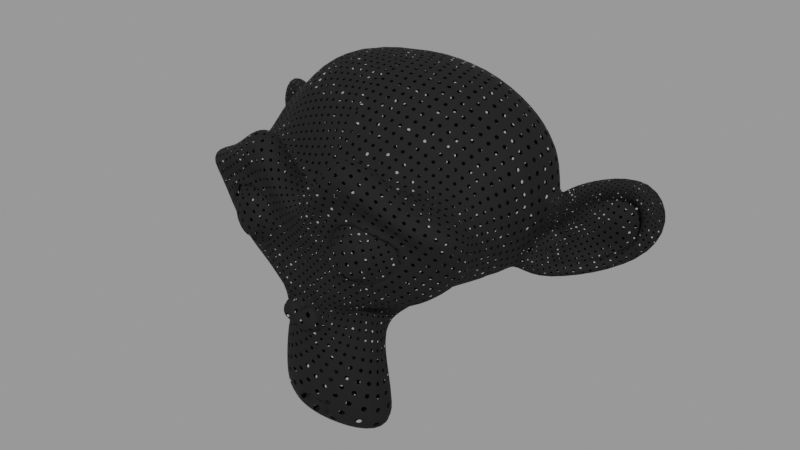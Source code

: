 # Source: generic_perforated_01.blend  (saved by Blender 3.3.6; exported with 4.5.12 LTS)
import bpy
from mathutils import Matrix  # noqa: F401  (used for matrix-valued properties, if any)

bpy.ops.wm.read_factory_settings(use_empty=True)
scene = bpy.context.scene
scene.name = 'Scene'

# ---- collections
col_collection = bpy.data.collections.new('Collection'); scene.collection.children.link(col_collection)

# ---- materials (node trees are filled in below, after node groups)
mat_generic_perforated_01 = bpy.data.materials.new('generic_perforated_01')
mat_generic_perforated_01.use_raytrace_refraction = True
mat_generic_perforated_01.use_screen_refraction = True
mat_generic_perforated_01.thickness_mode = 'SLAB'

# ---- node groups
ng_coord_detect_080 = bpy.data.node_groups.new('COORD DETECT.080', 'ShaderNodeTree')
_s = ng_coord_detect_080.interface.new_socket(name='Vector', in_out='OUTPUT', socket_type='NodeSocketVector')
_s = ng_coord_detect_080.interface.new_socket(name='IF THEN USE', in_out='INPUT', socket_type='NodeSocketVector')
_s.min_value = -1e+04
_s.max_value = 1e+04
_s = ng_coord_detect_080.interface.new_socket(name='USING', in_out='INPUT', socket_type='NodeSocketVector')
_N = ng_coord_detect_080.nodes; _L = ng_coord_detect_080.links
n0 = _N.new('ShaderNodeMath'); n0.name = 'Math.003'; n0.location = (-30, 114)
n0.operation = 'GREATER_THAN'
n0.inputs[1].default_value = 0.0
n1 = _N.new('NodeReroute'); n1.name = 'Reroute.002'; n1.location = (-268, -117)
n1.width = 16
n1.socket_idname = 'NodeSocketVector'
n2 = _N.new('ShaderNodeVectorMath'); n2.name = 'Vector Math'; n2.location = (-200, 112)
n2.operation = 'LENGTH'
n3 = _N.new('ShaderNodeMix'); n3.name = 'Mix.002'; n3.location = (265, 37)
n3.data_type = 'RGBA'
n4 = _N.new('NodeGroupInput'); n4.name = 'Group Input'; n4.location = (-468, -2)
n5 = _N.new('NodeGroupOutput'); n5.name = 'Group Output'; n5.location = (455, -2)
_L.new(n4.outputs[0], n1.inputs[0])
_L.new(n4.outputs[1], n3.inputs[6])
_L.new(n3.outputs[2], n5.inputs[0])
_L.new(n1.outputs[0], n2.inputs[0])
_L.new(n2.outputs[1], n0.inputs[0])
_L.new(n0.outputs[0], n3.inputs[0])
_L.new(n1.outputs[0], n3.inputs[7])
n5.is_active_output = True
ng_normal_bake = bpy.data.node_groups.new('normal_bake', 'ShaderNodeTree')
_s = ng_normal_bake.interface.new_socket(name='Vector', in_out='OUTPUT', socket_type='NodeSocketVector')
_s = ng_normal_bake.interface.new_socket(name='Color', in_out='INPUT', socket_type='NodeSocketVector')
_s.hide_value = True
_N = ng_normal_bake.nodes; _L = ng_normal_bake.links
n0 = _N.new('ShaderNodeVectorMath'); n0.name = 'Vector Math.001'; n0.location = (-4, -55)
n0.operation = 'DOT_PRODUCT'
n1 = _N.new('ShaderNodeVectorMath'); n1.name = 'Vector Math.005'; n1.location = (-264, -55)
n1.operation = 'CROSS_PRODUCT'
n2 = _N.new('ShaderNodeVectorMath'); n2.name = 'Vector Math.002'; n2.location = (-1, -219)
n2.operation = 'DOT_PRODUCT'
n3 = _N.new('NodeReroute'); n3.name = 'Reroute'; n3.location = (-85, 62)
n3.width = 16
n3.socket_idname = 'NodeSocketVector'
n4 = _N.new('ShaderNodeVectorMath'); n4.name = 'Vector Math'; n4.location = (2, 98)
n4.operation = 'DOT_PRODUCT'
n5 = _N.new('ShaderNodeCombineXYZ'); n5.name = 'Combine XYZ'; n5.location = (198, 2)
n6 = _N.new('ShaderNodeNewGeometry'); n6.name = 'Geometry'; n6.location = (-577, -273)
n7 = _N.new('ShaderNodeTangent'); n7.name = 'Tangent'; n7.location = (-579, 25)
n7.width = 232
n7.direction_type = 'UV_MAP'
n8 = _N.new('NodeGroupOutput'); n8.name = 'Group Output'; n8.location = (757, 49)
n9 = _N.new('NodeGroupInput'); n9.name = 'Group Input'; n9.location = (-552, 105)
n10 = _N.new('ShaderNodeVectorMath'); n10.name = 'Vector Math.004'; n10.location = (398, -39)
n10.hide = True
n10.inputs[1].default_value = (0.5, 0.5, 0.5)
n11 = _N.new('ShaderNodeVectorMath'); n11.name = 'Vector Math.003'; n11.location = (398, -4)
n11.hide = True
n11.operation = 'SCALE'
n11.inputs[3].default_value = 0.5
_L.new(n4.outputs[1], n5.inputs[0])
_L.new(n0.outputs[1], n5.inputs[1])
_L.new(n2.outputs[1], n5.inputs[2])
_L.new(n3.outputs[0], n4.inputs[0])
_L.new(n3.outputs[0], n0.inputs[0])
_L.new(n3.outputs[0], n2.inputs[0])
_L.new(n7.outputs[0], n1.inputs[0])
_L.new(n6.outputs[1], n1.inputs[1])
_L.new(n7.outputs[0], n4.inputs[1])
_L.new(n1.outputs[0], n0.inputs[1])
_L.new(n6.outputs[1], n2.inputs[1])
_L.new(n9.outputs[0], n3.inputs[0])
_L.new(n5.outputs[0], n11.inputs[0])
_L.new(n10.outputs[0], n8.inputs[0])
_L.new(n11.outputs[0], n10.inputs[0])
n8.is_active_output = True
ng_perforated_01 = bpy.data.node_groups.new('perforated_01', 'ShaderNodeTree')
_s = ng_perforated_01.interface.new_socket(name='Shader', in_out='OUTPUT', socket_type='NodeSocketShader')
_s = ng_perforated_01.interface.new_socket(name='Color Bake', in_out='OUTPUT', socket_type='NodeSocketColor')
_s = ng_perforated_01.interface.new_socket(name='Metallic Bake', in_out='OUTPUT', socket_type='NodeSocketFloat')
_s.subtype = 'FACTOR'
_s.min_value = 0.0
_s.max_value = 1.0
_s = ng_perforated_01.interface.new_socket(name='Roughness Bake', in_out='OUTPUT', socket_type='NodeSocketFloat')
_s.subtype = 'FACTOR'
_s.default_value = 0.85
_s.min_value = 0.0
_s.max_value = 1.0
_s = ng_perforated_01.interface.new_socket(name='Alpha Bake', in_out='OUTPUT', socket_type='NodeSocketFloat')
_s = ng_perforated_01.interface.new_socket(name='Normal Bake', in_out='OUTPUT', socket_type='NodeSocketVector')
_s = ng_perforated_01.interface.new_socket(name='Replace Coords.', in_out='INPUT', socket_type='NodeSocketVector')
_s.min_value = -1e+04
_s.max_value = 1e+04
_s.hide_value = True
_s = ng_perforated_01.interface.new_socket(name='Scale', in_out='INPUT', socket_type='NodeSocketFloat')
_s.default_value = 1.0
_s.min_value = -1e+04
_s.max_value = 1e+04
_s = ng_perforated_01.interface.new_socket(name='Base Color', in_out='INPUT', socket_type='NodeSocketColor')
_s = ng_perforated_01.interface.new_socket(name='Metallic', in_out='INPUT', socket_type='NodeSocketFloat')
_s.subtype = 'FACTOR'
_s.min_value = 0.0
_s.max_value = 1.0
_s = ng_perforated_01.interface.new_socket(name='Roughness', in_out='INPUT', socket_type='NodeSocketFloat')
_s.subtype = 'FACTOR'
_s.default_value = 0.85
_s.min_value = 0.0
_s.max_value = 1.0
_s = ng_perforated_01.interface.new_socket(name='Rotation', in_out='INPUT', socket_type='NodeSocketFloat')
_s.default_value = 0.5
_s.min_value = 0.0
_s.max_value = 360.0
_s = ng_perforated_01.interface.new_socket(name='Shape', in_out='INPUT', socket_type='NodeSocketFloat')
_s.default_value = 0.97
_s.min_value = 0.0
_s.max_value = 5.0
_s = ng_perforated_01.interface.new_socket(name='Profile', in_out='INPUT', socket_type='NodeSocketFloat')
_s.subtype = 'FACTOR'
_s.default_value = 0.5
_s.min_value = 0.0
_s.max_value = 1.0
_s = ng_perforated_01.interface.new_socket(name='Transparent', in_out='INPUT', socket_type='NodeSocketFloat')
_s.min_value = 0.0
_s.max_value = 1.0
_s = ng_perforated_01.interface.new_socket(name='Bump', in_out='INPUT', socket_type='NodeSocketFloat')
_s.default_value = 1.0
_s.min_value = -1e+04
_s.max_value = 1e+04
_N = ng_perforated_01.nodes; _L = ng_perforated_01.links
n0 = _N.new('ShaderNodeCombineXYZ'); n0.name = 'Combine XYZ'; n0.location = (-1813, -253)
n1 = _N.new('NodeReroute'); n1.name = 'Reroute.001'; n1.location = (-1511, -437)
n1.width = 16
n1.socket_idname = 'NodeSocketVector'
n2 = _N.new('ShaderNodeMath'); n2.name = 'Math.008'; n2.location = (-2026, -207)
n2.operation = 'RADIANS'
n2.inputs[1].default_value = 45.0
n3 = _N.new('ShaderNodeMath'); n3.name = 'Math.005'; n3.location = (-618, -332)
n3.operation = 'MULTIPLY'
n3.inputs[1].default_value = 20.0
n4 = _N.new('ShaderNodeSeparateXYZ'); n4.name = 'Separate XYZ'; n4.location = (-902, -245)
n5 = _N.new('ShaderNodeMath'); n5.name = 'Math'; n5.location = (-216, -129)
n5.operation = 'COSINE'
n6 = _N.new('ShaderNodeMath'); n6.name = 'Math.001'; n6.location = (-442, -102)
n6.operation = 'MULTIPLY'
n6.inputs[1].default_value = 6.283
n7 = _N.new('ShaderNodeMath'); n7.name = 'Math.004'; n7.location = (-433, -356)
n7.operation = 'MULTIPLY'
n7.inputs[1].default_value = 6.283
n8 = _N.new('ShaderNodeMath'); n8.name = 'Math.010'; n8.location = (254, -206)
n8.operation = 'POWER'
n9 = _N.new('ShaderNodeMath'); n9.name = 'Math.009'; n9.location = (16, -198)
n9.operation = 'SMOOTH_MAX'
n10 = _N.new('ShaderNodeMapRange'); n10.name = 'Map Range'; n10.location = (433, -193)
n10.interpolation_type = 'SMOOTHSTEP'
n11 = _N.new('NodeGroupInput'); n11.name = 'Group Input'; n11.location = (-2752, -280)
n12 = _N.new('ShaderNodeMath'); n12.name = 'Math.003'; n12.location = (-252, -299)
n12.operation = 'COSINE'
n13 = _N.new('ShaderNodeVectorRotate'); n13.name = 'Vector Rotate'; n13.location = (-1446, -296)
n13.rotation_type = 'EULER_XYZ'
n13.inputs[3].default_value = 0.7261
n14 = _N.new('ShaderNodeTexCoord'); n14.name = 'Texture Coordinate'; n14.location = (-2490, -458)
n15 = _N.new('ShaderNodeVectorMath'); n15.name = 'Vector Math'; n15.location = (-1965, -400)
n15.operation = 'SCALE'
n16 = _N.new('ShaderNodeMath'); n16.name = 'Math.002'; n16.location = (-616, -98)
n16.operation = 'MULTIPLY'
n16.inputs[1].default_value = 20.0
n17 = _N.new('ShaderNodeMix'); n17.name = 'Mix'; n17.location = (1364, 178)
n17.hide = True
n17.data_type = 'RGBA'
n17.inputs[6].default_value = (0.0, 0.0, 0.0, 1.0)
n17.inputs[7].default_value = (0.3, 0.3, 0.3, 1.0)
n18 = _N.new('NodeGroupInput'); n18.name = 'Group Input.001'; n18.location = (-254, -447)
n19 = _N.new('ShaderNodeMath'); n19.name = 'Math.006'; n19.location = (644, -327)
n19.operation = 'MULTIPLY'
n19.inputs[1].default_value = 0.005
n20 = _N.new('ShaderNodeGroup'); n20.name = 'Group'; n20.location = (-2261, -274)
n20.node_tree = ng_coord_detect_080
n21 = _N.new('NodeReroute'); n21.name = 'Reroute'; n21.location = (-2141, -466)
n21.width = 16
n21.socket_idname = 'NodeSocketFloat'
n22 = _N.new('ShaderNodeMath'); n22.name = 'Math.014'; n22.location = (-244, -716)
n22.operation = 'DIVIDE'
n22.inputs[0].default_value = 1.0
n23 = _N.new('ShaderNodeMath'); n23.name = 'Math.007'; n23.location = (870, -391)
n23.operation = 'MULTIPLY'
n24 = _N.new('ShaderNodeBsdfPrincipled'); n24.name = 'Principled BSDF'; n24.location = (1778, 315)
n24.distribution = 'GGX'
n24.subsurface_method = 'RANDOM_WALK_SKIN'
n24.inputs[3].default_value = 1.45
n24.inputs[27].default_value = (0.0, 0.0, 0.0, 1.0)
n24.inputs[28].default_value = 1.0
n25 = _N.new('NodeGroupOutput'); n25.name = 'Group Output'; n25.location = (2102, 227)
n26 = _N.new('NodeGroupInput'); n26.name = 'Group Input.002'; n26.location = (1327, 108)
n27 = _N.new('ShaderNodeBump'); n27.name = 'Bump'; n27.location = (1487, -290)
n27.inputs[1].default_value = 1.0
n27.inputs[2].default_value = 1.0
n28 = _N.new('ShaderNodeGroup'); n28.name = 'Group.001'; n28.location = (1521, -77)
n28.node_tree = ng_normal_bake
n29 = _N.new('ShaderNodeMath'); n29.name = 'Math.015'; n29.location = (1153, -346)
n29.operation = 'MULTIPLY'
n30 = _N.new('ShaderNodeMix'); n30.name = 'Mix.001'; n30.location = (1073, 510)
n30.data_type = 'RGBA'
n30.inputs[6].default_value = (1.0, 1.0, 1.0, 1.0)
n31 = _N.new('ShaderNodeMath'); n31.name = 'Math.013'; n31.location = (752, 236)
n31.operation = 'ROUND'
n31.inputs[1].default_value = 0.0
n32 = _N.new('ShaderNodeMath'); n32.name = 'Math.011'; n32.location = (758, 286)
n32.hide = True
n32.operation = 'CEIL'
n32.inputs[1].default_value = 0.0
n32.inputs[2].default_value = 0.0
_L.new(n11.outputs[5], n2.inputs[0])
_L.new(n24.outputs[0], n25.inputs[0])
_L.new(n13.outputs[0], n4.inputs[0])
_L.new(n6.outputs[0], n5.inputs[0])
_L.new(n16.outputs[0], n6.inputs[0])
_L.new(n4.outputs[1], n16.inputs[0])
_L.new(n1.outputs[0], n13.inputs[0])
_L.new(n7.outputs[0], n12.inputs[0])
_L.new(n3.outputs[0], n7.inputs[0])
_L.new(n29.outputs[0], n27.inputs[3])
_L.new(n27.outputs[0], n24.inputs[5])
_L.new(n19.outputs[0], n23.inputs[0])
_L.new(n0.outputs[0], n13.inputs[4])
_L.new(n2.outputs[0], n0.inputs[2])
_L.new(n4.outputs[0], n3.inputs[0])
_L.new(n5.outputs[0], n9.inputs[0])
_L.new(n12.outputs[0], n9.inputs[1])
_L.new(n9.outputs[0], n8.inputs[0])
_L.new(n8.outputs[0], n10.inputs[0])
_L.new(n32.outputs[0], n17.inputs[0])
_L.new(n17.outputs[2], n24.inputs[13])
_L.new(n10.outputs[0], n19.inputs[0])
_L.new(n14.outputs[2], n20.inputs[1])
_L.new(n15.outputs[0], n1.inputs[0])
_L.new(n10.outputs[0], n32.inputs[0])
_L.new(n20.outputs[0], n15.inputs[0])
_L.new(n18.outputs[6], n9.inputs[2])
_L.new(n18.outputs[7], n8.inputs[1])
_L.new(n18.outputs[8], n31.inputs[0])
_L.new(n11.outputs[0], n20.inputs[0])
_L.new(n21.outputs[0], n15.inputs[3])
_L.new(n26.outputs[2], n24.inputs[0])
_L.new(n26.outputs[4], n24.inputs[2])
_L.new(n26.outputs[3], n24.inputs[1])
_L.new(n11.outputs[1], n21.inputs[0])
_L.new(n21.outputs[0], n22.inputs[1])
_L.new(n22.outputs[0], n23.inputs[1])
_L.new(n23.outputs[0], n29.inputs[0])
_L.new(n18.outputs[9], n29.inputs[1])
_L.new(n30.outputs[2], n24.inputs[4])
_L.new(n26.outputs[2], n25.inputs[1])
_L.new(n26.outputs[3], n25.inputs[2])
_L.new(n26.outputs[4], n25.inputs[3])
_L.new(n30.outputs[2], n25.inputs[4])
_L.new(n27.outputs[0], n28.inputs[0])
_L.new(n28.outputs[0], n25.inputs[5])
_L.new(n31.outputs[0], n30.inputs[0])
_L.new(n32.outputs[0], n30.inputs[7])
n25.is_active_output = True

# ---- material node trees
mat_generic_perforated_01.use_nodes = True; mat_generic_perforated_01.node_tree.nodes.clear()
_N = mat_generic_perforated_01.node_tree.nodes; _L = mat_generic_perforated_01.node_tree.links
n0 = _N.new('ShaderNodeOutputMaterial'); n0.name = 'Material Output'; n0.location = (2837, 230)
n1 = _N.new('ShaderNodeGroup'); n1.name = 'Group.001'; n1.location = (2546, 267)
n1.width = 199
n1.node_tree = ng_perforated_01
n1.inputs[0].default_value = (0.0, 0.0, 0.0)
n1.inputs[1].default_value = 5.0
n1.inputs[2].default_value = (0.007383, 0.007383, 0.007383, 1.0)
n1.inputs[3].default_value = 0.0
n1.inputs[4].default_value = 0.9003
n1.inputs[5].default_value = 45.0
n1.inputs[6].default_value = 4.07
n1.inputs[7].default_value = 0.3212
n1.inputs[8].default_value = 1.0
n1.inputs[9].default_value = 1.0
n2 = _N.new('ShaderNodeValue'); n2.name = 'Value'; n2.location = (2837, 70)
n2.outputs[0].default_value = 0.0
_L.new(n1.outputs[0], n0.inputs[0])
_L.new(n2.outputs[0], n0.inputs[3])
n0.is_active_output = True

# ---- meshes
me_suzanne = bpy.data.meshes.new('Suzanne')
me_suzanne.from_pydata([(0.4375, -0.7656, 0.1641), (-0.4375, -0.7656, 0.1641), (0.5, -0.6875, 0.09375), (-0.5, -0.6875, 0.09375), (0.5469, -0.5781, 0.05469), (-0.5469, -0.5781, 0.05469), (0.3516, -0.6172, -0.02344), (-0.3516, -0.6172, -0.02344), (0.3516, -0.7188, 0.03125), (-0.3516, -0.7188, 0.03125), (0.3516, -0.7812, 0.1328), (-0.3516, -0.7812, 0.1328), (0.2734, -0.7969, 0.1641), (-0.2734, -0.7969, 0.1641), (0.2031, -0.7422, 0.09375), (-0.2031, -0.7422, 0.09375), (0.1562, -0.6484, 0.05469), (-0.1562, -0.6484, 0.05469), (0.07812, -0.6562, 0.2422), (-0.07812, -0.6562, 0.2422), (0.1406, -0.7422, 0.2422), (-0.1406, -0.7422, 0.2422), (0.2422, -0.7969, 0.2422), (-0.2422, -0.7969, 0.2422), (0.2734, -0.7969, 0.3281), (-0.2734, -0.7969, 0.3281), (0.2031, -0.7422, 0.3906), (-0.2031, -0.7422, 0.3906), (0.1562, -0.6484, 0.4375), (-0.1562, -0.6484, 0.4375), (0.3516, -0.6172, 0.5156), (-0.3516, -0.6172, 0.5156), (0.3516, -0.7188, 0.4531), (-0.3516, -0.7188, 0.4531), (0.3516, -0.7812, 0.3594), (-0.3516, -0.7812, 0.3594), (0.4375, -0.7656, 0.3281), (-0.4375, -0.7656, 0.3281), (0.5, -0.6875, 0.3906), (-0.5, -0.6875, 0.3906), (0.5469, -0.5781, 0.4375), (-0.5469, -0.5781, 0.4375), (0.625, -0.5625, 0.2422), (-0.625, -0.5625, 0.2422), (0.5625, -0.6719, 0.2422), (-0.5625, -0.6719, 0.2422), (0.4688, -0.7578, 0.2422), (-0.4688, -0.7578, 0.2422), (0.4766, -0.7734, 0.2422), (-0.4766, -0.7734, 0.2422), (0.4453, -0.7812, 0.3359), (-0.4453, -0.7812, 0.3359), (0.3516, -0.8047, 0.375), (-0.3516, -0.8047, 0.375), (0.2656, -0.8203, 0.3359), (-0.2656, -0.8203, 0.3359), (0.2266, -0.8203, 0.2422), (-0.2266, -0.8203, 0.2422), (0.2656, -0.8203, 0.1562), (-0.2656, -0.8203, 0.1562), (0.3516, -0.8281, 0.2422), (-0.3516, -0.8281, 0.2422), (0.3516, -0.8047, 0.1172), (-0.3516, -0.8047, 0.1172), (0.4453, -0.7812, 0.1562), (-0.4453, -0.7812, 0.1562), (0.0, -0.7422, 0.4297), (0.0, -0.8203, 0.3516), (0.0, -0.7344, -0.6797), (0.0, -0.7812, -0.3203), (0.0, -0.7969, -0.1875), (0.0, -0.7188, -0.7734), (0.0, -0.6016, 0.4062), (0.0, -0.5703, 0.5703), (0.0, 0.5469, 0.8984), (0.0, 0.8516, 0.5625), (0.0, 0.8281, 0.07031), (0.0, 0.3516, -0.3828), (0.2031, -0.5625, -0.1875), (-0.2031, -0.5625, -0.1875), (0.3125, -0.5703, -0.4375), (-0.3125, -0.5703, -0.4375), (0.3516, -0.5703, -0.6953), (-0.3516, -0.5703, -0.6953), (0.3672, -0.5312, -0.8906), (-0.3672, -0.5312, -0.8906), (0.3281, -0.5234, -0.9453), (-0.3281, -0.5234, -0.9453), (0.1797, -0.5547, -0.9688), (-0.1797, -0.5547, -0.9688), (0.0, -0.5781, -0.9844), (0.4375, -0.5312, -0.1406), (-0.4375, -0.5312, -0.1406), (0.6328, -0.5391, -0.03906), (-0.6328, -0.5391, -0.03906), (0.8281, -0.4453, 0.1484), (-0.8281, -0.4453, 0.1484), (0.8594, -0.5938, 0.4297), (-0.8594, -0.5938, 0.4297), (0.7109, -0.625, 0.4844), (-0.7109, -0.625, 0.4844), (0.4922, -0.6875, 0.6016), (-0.4922, -0.6875, 0.6016), (0.3203, -0.7344, 0.7578), (-0.3203, -0.7344, 0.7578), (0.1562, -0.7578, 0.7188), (-0.1562, -0.7578, 0.7188), (0.0625, -0.75, 0.4922), (-0.0625, -0.75, 0.4922), (0.1641, -0.7734, 0.4141), (-0.1641, -0.7734, 0.4141), (0.125, -0.7656, 0.3047), (-0.125, -0.7656, 0.3047), (0.2031, -0.7422, 0.09375), (-0.2031, -0.7422, 0.09375), (0.375, -0.7031, 0.01562), (-0.375, -0.7031, 0.01562), (0.4922, -0.6719, 0.0625), (-0.4922, -0.6719, 0.0625), (0.625, -0.6484, 0.1875), (-0.625, -0.6484, 0.1875), (0.6406, -0.6484, 0.2969), (-0.6406, -0.6484, 0.2969), (0.6016, -0.6641, 0.375), (-0.6016, -0.6641, 0.375), (0.4297, -0.7188, 0.4375), (-0.4297, -0.7188, 0.4375), (0.25, -0.7578, 0.4688), (-0.25, -0.7578, 0.4688), (0.0, -0.7344, -0.7656), (0.1094, -0.7344, -0.7188), (-0.1094, -0.7344, -0.7188), (0.1172, -0.7109, -0.8359), (-0.1172, -0.7109, -0.8359), (0.0625, -0.6953, -0.8828), (-0.0625, -0.6953, -0.8828), (0.0, -0.6875, -0.8906), (0.0, -0.75, -0.1953), (0.0, -0.7422, -0.1406), (0.1016, -0.7422, -0.1484), (-0.1016, -0.7422, -0.1484), (0.125, -0.75, -0.2266), (-0.125, -0.75, -0.2266), (0.08594, -0.7422, -0.2891), (-0.08594, -0.7422, -0.2891), (0.3984, -0.6719, -0.04688), (-0.3984, -0.6719, -0.04688), (0.6172, -0.625, 0.05469), (-0.6172, -0.625, 0.05469), (0.7266, -0.6016, 0.2031), (-0.7266, -0.6016, 0.2031), (0.7422, -0.6562, 0.375), (-0.7422, -0.6562, 0.375), (0.6875, -0.7266, 0.4141), (-0.6875, -0.7266, 0.4141), (0.4375, -0.7969, 0.5469), (-0.4375, -0.7969, 0.5469), (0.3125, -0.8359, 0.6406), (-0.3125, -0.8359, 0.6406), (0.2031, -0.8516, 0.6172), (-0.2031, -0.8516, 0.6172), (0.1016, -0.8438, 0.4297), (-0.1016, -0.8438, 0.4297), (0.125, -0.8125, -0.1016), (-0.125, -0.8125, -0.1016), (0.2109, -0.7109, -0.4453), (-0.2109, -0.7109, -0.4453), (0.25, -0.6875, -0.7031), (-0.25, -0.6875, -0.7031), (0.2656, -0.6641, -0.8203), (-0.2656, -0.6641, -0.8203), (0.2344, -0.6328, -0.9141), (-0.2344, -0.6328, -0.9141), (0.1641, -0.6328, -0.9297), (-0.1641, -0.6328, -0.9297), (0.0, -0.6406, -0.9453), (0.0, -0.7266, 0.04688), (0.0, -0.7656, 0.2109), (0.3281, -0.7422, 0.4766), (-0.3281, -0.7422, 0.4766), (0.1641, -0.75, 0.1406), (-0.1641, -0.75, 0.1406), (0.1328, -0.7578, 0.2109), (-0.1328, -0.7578, 0.2109), (0.1172, -0.7344, -0.6875), (-0.1172, -0.7344, -0.6875), (0.07812, -0.75, -0.4453), (-0.07812, -0.75, -0.4453), (0.0, -0.75, -0.4453), (0.0, -0.7422, -0.3281), (0.09375, -0.7812, -0.2734), (-0.09375, -0.7812, -0.2734), (0.1328, -0.7969, -0.2266), (-0.1328, -0.7969, -0.2266), (0.1094, -0.7812, -0.1328), (-0.1094, -0.7812, -0.1328), (0.03906, -0.7812, -0.125), (-0.03906, -0.7812, -0.125), (0.0, -0.8281, -0.2031), (0.04688, -0.8125, -0.1484), (-0.04688, -0.8125, -0.1484), (0.09375, -0.8125, -0.1562), (-0.09375, -0.8125, -0.1562), (0.1094, -0.8281, -0.2266), (-0.1094, -0.8281, -0.2266), (0.07812, -0.8047, -0.25), (-0.07812, -0.8047, -0.25), (0.0, -0.8047, -0.2891), (0.2578, -0.5547, -0.3125), (-0.2578, -0.5547, -0.3125), (0.1641, -0.7109, -0.2422), (-0.1641, -0.7109, -0.2422), (0.1797, -0.7109, -0.3125), (-0.1797, -0.7109, -0.3125), (0.2344, -0.5547, -0.25), (-0.2344, -0.5547, -0.25), (0.0, -0.6875, -0.875), (0.04688, -0.6875, -0.8672), (-0.04688, -0.6875, -0.8672), (0.09375, -0.7109, -0.8203), (-0.09375, -0.7109, -0.8203), (0.09375, -0.7266, -0.7422), (-0.09375, -0.7266, -0.7422), (0.0, -0.6562, -0.7812), (0.09375, -0.6641, -0.75), (-0.09375, -0.6641, -0.75), (0.09375, -0.6406, -0.8125), (-0.09375, -0.6406, -0.8125), (0.04688, -0.6328, -0.8516), (-0.04688, -0.6328, -0.8516), (0.0, -0.6328, -0.8594), (0.1719, -0.7812, 0.2188), (-0.1719, -0.7812, 0.2188), (0.1875, -0.7734, 0.1562), (-0.1875, -0.7734, 0.1562), (0.3359, -0.7578, 0.4297), (-0.3359, -0.7578, 0.4297), (0.2734, -0.7734, 0.4219), (-0.2734, -0.7734, 0.4219), (0.4219, -0.7734, 0.3984), (-0.4219, -0.7734, 0.3984), (0.5625, -0.6953, 0.3516), (-0.5625, -0.6953, 0.3516), (0.5859, -0.6875, 0.2891), (-0.5859, -0.6875, 0.2891), (0.5781, -0.6797, 0.1953), (-0.5781, -0.6797, 0.1953), (0.4766, -0.7188, 0.1016), (-0.4766, -0.7188, 0.1016), (0.375, -0.7422, 0.0625), (-0.375, -0.7422, 0.0625), (0.2266, -0.7812, 0.1094), (-0.2266, -0.7812, 0.1094), (0.1797, -0.7812, 0.2969), (-0.1797, -0.7812, 0.2969), (0.2109, -0.7812, 0.375), (-0.2109, -0.7812, 0.375), (0.2344, -0.7578, 0.3594), (-0.2344, -0.7578, 0.3594), (0.1953, -0.7578, 0.2969), (-0.1953, -0.7578, 0.2969), (0.2422, -0.7578, 0.125), (-0.2422, -0.7578, 0.125), (0.375, -0.7266, 0.08594), (-0.375, -0.7266, 0.08594), (0.4609, -0.7031, 0.1172), (-0.4609, -0.7031, 0.1172), (0.5469, -0.6719, 0.2109), (-0.5469, -0.6719, 0.2109), (0.5547, -0.6719, 0.2812), (-0.5547, -0.6719, 0.2812), (0.5312, -0.6797, 0.3359), (-0.5312, -0.6797, 0.3359), (0.4141, -0.75, 0.3906), (-0.4141, -0.75, 0.3906), (0.2812, -0.7656, 0.3984), (-0.2812, -0.7656, 0.3984), (0.3359, -0.75, 0.4062), (-0.3359, -0.75, 0.4062), (0.2031, -0.75, 0.1719), (-0.2031, -0.75, 0.1719), (0.1953, -0.75, 0.2266), (-0.1953, -0.75, 0.2266), (0.1094, -0.6094, 0.4609), (-0.1094, -0.6094, 0.4609), (0.1953, -0.6172, 0.6641), (-0.1953, -0.6172, 0.6641), (0.3359, -0.5938, 0.6875), (-0.3359, -0.5938, 0.6875), (0.4844, -0.5547, 0.5547), (-0.4844, -0.5547, 0.5547), (0.6797, -0.4922, 0.4531), (-0.6797, -0.4922, 0.4531), (0.7969, -0.4609, 0.4062), (-0.7969, -0.4609, 0.4062), (0.7734, -0.375, 0.1641), (-0.7734, -0.375, 0.1641), (0.6016, -0.4141, 0.0), (-0.6016, -0.4141, 0.0), (0.4375, -0.4688, -0.09375), (-0.4375, -0.4688, -0.09375), (0.0, -0.2891, 0.8984), (0.0, 0.07812, 0.9844), (0.0, 0.6719, -0.1953), (0.0, -0.1875, -0.4609), (0.0, -0.4609, -0.9766), (0.0, -0.3438, -0.8047), (0.0, -0.3203, -0.5703), (0.0, -0.2812, -0.4844), (0.8516, -0.05469, 0.2344), (-0.8516, -0.05469, 0.2344), (0.8594, 0.04688, 0.3203), (-0.8594, 0.04688, 0.3203), (0.7734, 0.4375, 0.2656), (-0.7734, 0.4375, 0.2656), (0.4609, 0.7031, 0.4375), (-0.4609, 0.7031, 0.4375), (0.7344, -0.07031, -0.04688), (-0.7344, -0.07031, -0.04688), (0.5938, 0.1641, -0.125), (-0.5938, 0.1641, -0.125), (0.6406, 0.4297, -0.007812), (-0.6406, 0.4297, -0.007812), (0.3359, 0.6641, 0.05469), (-0.3359, 0.6641, 0.05469), (0.2344, -0.4062, -0.3516), (-0.2344, -0.4062, -0.3516), (0.1797, -0.2578, -0.4141), (-0.1797, -0.2578, -0.4141), (0.2891, -0.3828, -0.7109), (-0.2891, -0.3828, -0.7109), (0.25, -0.3906, -0.5), (-0.25, -0.3906, -0.5), (0.3281, -0.3984, -0.9141), (-0.3281, -0.3984, -0.9141), (0.1406, -0.3672, -0.7578), (-0.1406, -0.3672, -0.7578), (0.125, -0.3594, -0.5391), (-0.125, -0.3594, -0.5391), (0.1641, -0.4375, -0.9453), (-0.1641, -0.4375, -0.9453), (0.2188, -0.4297, -0.2812), (-0.2188, -0.4297, -0.2812), (0.2109, -0.4688, -0.2266), (-0.2109, -0.4688, -0.2266), (0.2031, -0.5, -0.1719), (-0.2031, -0.5, -0.1719), (0.2109, -0.1641, -0.3906), (-0.2109, -0.1641, -0.3906), (0.2969, 0.2656, -0.3125), (-0.2969, 0.2656, -0.3125), (0.3438, 0.5391, -0.1484), (-0.3438, 0.5391, -0.1484), (0.4531, 0.3828, 0.8672), (-0.4531, 0.3828, 0.8672), (0.4531, 0.07031, 0.9297), (-0.4531, 0.07031, 0.9297), (0.4531, -0.2344, 0.8516), (-0.4531, -0.2344, 0.8516), (0.4609, -0.4297, 0.5234), (-0.4609, -0.4297, 0.5234), (0.7266, -0.3359, 0.4062), (-0.7266, -0.3359, 0.4062), (0.6328, -0.2812, 0.4531), (-0.6328, -0.2812, 0.4531), (0.6406, -0.05469, 0.7031), (-0.6406, -0.05469, 0.7031), (0.7969, -0.125, 0.5625), (-0.7969, -0.125, 0.5625), (0.7969, 0.1172, 0.6172), (-0.7969, 0.1172, 0.6172), (0.6406, 0.1953, 0.75), (-0.6406, 0.1953, 0.75), (0.6406, 0.4453, 0.6797), (-0.6406, 0.4453, 0.6797), (0.7969, 0.3594, 0.5391), (-0.7969, 0.3594, 0.5391), (0.6172, 0.5859, 0.3281), (-0.6172, 0.5859, 0.3281), (0.4844, 0.5469, 0.02344), (-0.4844, 0.5469, 0.02344), (0.8203, 0.2031, 0.3281), (-0.8203, 0.2031, 0.3281), (0.4062, -0.1484, -0.1719), (-0.4062, -0.1484, -0.1719), (0.4297, 0.2109, -0.1953), (-0.4297, 0.2109, -0.1953), (0.8906, 0.2344, 0.4062), (-0.8906, 0.2344, 0.4062), (0.7734, 0.125, -0.1406), (-0.7734, 0.125, -0.1406), (1.039, 0.3281, -0.1016), (-1.039, 0.3281, -0.1016), (1.281, 0.4297, 0.05469), (-1.281, 0.4297, 0.05469), (1.352, 0.4219, 0.3203), (-1.352, 0.4219, 0.3203), (1.234, 0.4219, 0.5078), (-1.234, 0.4219, 0.5078), (1.023, 0.3125, 0.4766), (-1.023, 0.3125, 0.4766), (1.016, 0.2891, 0.4141), (-1.016, 0.2891, 0.4141), (1.188, 0.3906, 0.4375), (-1.188, 0.3906, 0.4375), (1.266, 0.4062, 0.2891), (-1.266, 0.4062, 0.2891), (1.211, 0.4062, 0.07812), (-1.211, 0.4062, 0.07812), (1.031, 0.3047, -0.03906), (-1.031, 0.3047, -0.03906), (0.8281, 0.1328, -0.07031), (-0.8281, 0.1328, -0.07031), (0.9219, 0.2188, 0.3594), (-0.9219, 0.2188, 0.3594), (0.9453, 0.2891, 0.3047), (-0.9453, 0.2891, 0.3047), (0.8828, 0.2109, -0.02344), (-0.8828, 0.2109, -0.02344), (1.039, 0.3672, 0.0), (-1.039, 0.3672, 0.0), (1.188, 0.4453, 0.09375), (-1.188, 0.4453, 0.09375), (1.234, 0.4453, 0.25), (-1.234, 0.4453, 0.25), (1.172, 0.4375, 0.3594), (-1.172, 0.4375, 0.3594), (1.023, 0.3594, 0.3438), (-1.023, 0.3594, 0.3438), (0.8438, 0.2109, 0.2891), (-0.8438, 0.2109, 0.2891), (0.8359, 0.2734, 0.1719), (-0.8359, 0.2734, 0.1719), (0.7578, 0.2734, 0.09375), (-0.7578, 0.2734, 0.09375), (0.8203, 0.2734, 0.08594), (-0.8203, 0.2734, 0.08594), (0.8438, 0.2734, 0.01562), (-0.8438, 0.2734, 0.01562), (0.8125, 0.2734, -0.01562), (-0.8125, 0.2734, -0.01562), (0.7266, 0.07031, 0.0), (-0.7266, 0.07031, 0.0), (0.7188, 0.1719, -0.02344), (-0.7188, 0.1719, -0.02344), (0.7188, 0.1875, 0.03906), (-0.7188, 0.1875, 0.03906), (0.7969, 0.2109, 0.2031), (-0.7969, 0.2109, 0.2031), (0.8906, 0.2656, 0.2422), (-0.8906, 0.2656, 0.2422), (0.8906, 0.3203, 0.2344), (-0.8906, 0.3203, 0.2344), (0.8125, 0.3203, -0.01562), (-0.8125, 0.3203, -0.01562), (0.8516, 0.3203, 0.01562), (-0.8516, 0.3203, 0.01562), (0.8281, 0.3203, 0.07812), (-0.8281, 0.3203, 0.07812), (0.7656, 0.3203, 0.09375), (-0.7656, 0.3203, 0.09375), (0.8438, 0.3203, 0.1719), (-0.8438, 0.3203, 0.1719), (1.039, 0.4141, 0.3281), (-1.039, 0.4141, 0.3281), (1.188, 0.4844, 0.3438), (-1.188, 0.4844, 0.3438), (1.258, 0.4922, 0.2422), (-1.258, 0.4922, 0.2422), (1.211, 0.4844, 0.08594), (-1.211, 0.4844, 0.08594), (1.047, 0.4219, 0.0), (-1.047, 0.4219, 0.0), (0.8828, 0.2656, -0.01562), (-0.8828, 0.2656, -0.01562), (0.9531, 0.3438, 0.2891), (-0.9531, 0.3438, 0.2891), (0.8906, 0.3281, 0.1094), (-0.8906, 0.3281, 0.1094), (0.9375, 0.3359, 0.0625), (-0.9375, 0.3359, 0.0625), (1.0, 0.3672, 0.125), (-1.0, 0.3672, 0.125), (0.9609, 0.3516, 0.1719), (-0.9609, 0.3516, 0.1719), (1.016, 0.375, 0.2344), (-1.016, 0.375, 0.2344), (1.055, 0.3828, 0.1875), (-1.055, 0.3828, 0.1875), (1.109, 0.3906, 0.2109), (-1.109, 0.3906, 0.2109), (1.086, 0.3906, 0.2734), (-1.086, 0.3906, 0.2734), (1.023, 0.4844, 0.4375), (-1.023, 0.4844, 0.4375), (1.25, 0.5469, 0.4688), (-1.25, 0.5469, 0.4688), (1.367, 0.5, 0.2969), (-1.367, 0.5, 0.2969), (1.312, 0.5312, 0.05469), (-1.312, 0.5312, 0.05469), (1.039, 0.4922, -0.08594), (-1.039, 0.4922, -0.08594), (0.7891, 0.3281, -0.125), (-0.7891, 0.3281, -0.125), (0.8594, 0.3828, 0.3828), (-0.8594, 0.3828, 0.3828)], [], [(46, 0, 2, 44), (3, 1, 47, 45), (44, 2, 4, 42), (5, 3, 45, 43), (2, 8, 6, 4), (7, 9, 3, 5), (0, 10, 8, 2), (9, 11, 1, 3), (10, 12, 14, 8), (15, 13, 11, 9), (8, 14, 16, 6), (17, 15, 9, 7), (14, 20, 18, 16), (19, 21, 15, 17), (12, 22, 20, 14), (21, 23, 13, 15), (22, 24, 26, 20), (27, 25, 23, 21), (20, 26, 28, 18), (29, 27, 21, 19), (26, 32, 30, 28), (31, 33, 27, 29), (24, 34, 32, 26), (33, 35, 25, 27), (34, 36, 38, 32), (39, 37, 35, 33), (32, 38, 40, 30), (41, 39, 33, 31), (38, 44, 42, 40), (43, 45, 39, 41), (36, 46, 44, 38), (45, 47, 37, 39), (46, 36, 50, 48), (51, 37, 47, 49), (36, 34, 52, 50), (53, 35, 37, 51), (34, 24, 54, 52), (55, 25, 35, 53), (24, 22, 56, 54), (57, 23, 25, 55), (22, 12, 58, 56), (59, 13, 23, 57), (12, 10, 62, 58), (63, 11, 13, 59), (10, 0, 64, 62), (65, 1, 11, 63), (0, 46, 48, 64), (49, 47, 1, 65), (60, 64, 48), (49, 65, 61), (62, 64, 60), (61, 65, 63), (60, 58, 62), (63, 59, 61), (60, 56, 58), (59, 57, 61), (60, 54, 56), (57, 55, 61), (60, 52, 54), (55, 53, 61), (60, 50, 52), (53, 51, 61), (60, 48, 50), (51, 49, 61), (88, 173, 175, 90), (175, 174, 89, 90), (86, 171, 173, 88), (174, 172, 87, 89), (84, 169, 171, 86), (172, 170, 85, 87), (82, 167, 169, 84), (170, 168, 83, 85), (80, 165, 167, 82), (168, 166, 81, 83), (78, 91, 145, 163), (146, 92, 79, 164), (91, 93, 147, 145), (148, 94, 92, 146), (93, 95, 149, 147), (150, 96, 94, 148), (95, 97, 151, 149), (152, 98, 96, 150), (97, 99, 153, 151), (154, 100, 98, 152), (99, 101, 155, 153), (156, 102, 100, 154), (101, 103, 157, 155), (158, 104, 102, 156), (103, 105, 159, 157), (160, 106, 104, 158), (105, 107, 161, 159), (162, 108, 106, 160), (107, 66, 67, 161), (67, 66, 108, 162), (109, 127, 159, 161), (160, 128, 110, 162), (127, 178, 157, 159), (158, 179, 128, 160), (125, 155, 157, 178), (158, 156, 126, 179), (123, 153, 155, 125), (156, 154, 124, 126), (121, 151, 153, 123), (154, 152, 122, 124), (119, 149, 151, 121), (152, 150, 120, 122), (117, 147, 149, 119), (150, 148, 118, 120), (115, 145, 147, 117), (148, 146, 116, 118), (113, 163, 145, 115), (146, 164, 114, 116), (113, 180, 176, 163), (176, 181, 114, 164), (109, 161, 67, 111), (67, 162, 110, 112), (111, 67, 177, 182), (177, 67, 112, 183), (176, 180, 182, 177), (183, 181, 176, 177), (134, 136, 175, 173), (175, 136, 135, 174), (132, 134, 173, 171), (174, 135, 133, 172), (130, 132, 171, 169), (172, 133, 131, 170), (165, 186, 184, 167), (185, 187, 166, 168), (130, 169, 167, 184), (168, 170, 131, 185), (143, 189, 188, 186), (188, 189, 144, 187), (184, 186, 188, 68), (188, 187, 185, 68), (129, 130, 184, 68), (185, 131, 129, 68), (141, 192, 190, 143), (191, 193, 142, 144), (139, 194, 192, 141), (193, 195, 140, 142), (138, 196, 194, 139), (195, 197, 138, 140), (137, 70, 196, 138), (197, 70, 137, 138), (189, 143, 190, 69), (191, 144, 189, 69), (69, 190, 205, 207), (206, 191, 69, 207), (70, 198, 199, 196), (200, 198, 70, 197), (196, 199, 201, 194), (202, 200, 197, 195), (194, 201, 203, 192), (204, 202, 195, 193), (192, 203, 205, 190), (206, 204, 193, 191), (198, 203, 201, 199), (202, 204, 198, 200), (198, 207, 205, 203), (206, 207, 198, 204), (138, 139, 163, 176), (164, 140, 138, 176), (139, 141, 210, 163), (211, 142, 140, 164), (141, 143, 212, 210), (213, 144, 142, 211), (143, 186, 165, 212), (166, 187, 144, 213), (80, 208, 212, 165), (213, 209, 81, 166), (208, 214, 210, 212), (211, 215, 209, 213), (78, 163, 210, 214), (211, 164, 79, 215), (130, 129, 71, 221), (71, 129, 131, 222), (132, 130, 221, 219), (222, 131, 133, 220), (134, 132, 219, 217), (220, 133, 135, 218), (136, 134, 217, 216), (218, 135, 136, 216), (216, 217, 228, 230), (229, 218, 216, 230), (217, 219, 226, 228), (227, 220, 218, 229), (219, 221, 224, 226), (225, 222, 220, 227), (221, 71, 223, 224), (223, 71, 222, 225), (223, 230, 228, 224), (229, 230, 223, 225), (224, 228, 226), (227, 229, 225), (182, 180, 233, 231), (234, 181, 183, 232), (111, 182, 231, 253), (232, 183, 112, 254), (109, 111, 253, 255), (254, 112, 110, 256), (180, 113, 251, 233), (252, 114, 181, 234), (113, 115, 249, 251), (250, 116, 114, 252), (115, 117, 247, 249), (248, 118, 116, 250), (117, 119, 245, 247), (246, 120, 118, 248), (119, 121, 243, 245), (244, 122, 120, 246), (121, 123, 241, 243), (242, 124, 122, 244), (123, 125, 239, 241), (240, 126, 124, 242), (125, 178, 235, 239), (236, 179, 126, 240), (178, 127, 237, 235), (238, 128, 179, 236), (127, 109, 255, 237), (256, 110, 128, 238), (237, 255, 257, 275), (258, 256, 238, 276), (235, 237, 275, 277), (276, 238, 236, 278), (239, 235, 277, 273), (278, 236, 240, 274), (241, 239, 273, 271), (274, 240, 242, 272), (243, 241, 271, 269), (272, 242, 244, 270), (245, 243, 269, 267), (270, 244, 246, 268), (247, 245, 267, 265), (268, 246, 248, 266), (249, 247, 265, 263), (266, 248, 250, 264), (251, 249, 263, 261), (264, 250, 252, 262), (233, 251, 261, 279), (262, 252, 234, 280), (255, 253, 259, 257), (260, 254, 256, 258), (253, 231, 281, 259), (282, 232, 254, 260), (231, 233, 279, 281), (280, 234, 232, 282), (66, 107, 283, 72), (284, 108, 66, 72), (107, 105, 285, 283), (286, 106, 108, 284), (105, 103, 287, 285), (288, 104, 106, 286), (103, 101, 289, 287), (290, 102, 104, 288), (101, 99, 291, 289), (292, 100, 102, 290), (99, 97, 293, 291), (294, 98, 100, 292), (97, 95, 295, 293), (296, 96, 98, 294), (95, 93, 297, 295), (298, 94, 96, 296), (93, 91, 299, 297), (300, 92, 94, 298), (307, 308, 327, 337), (328, 308, 307, 338), (306, 307, 337, 335), (338, 307, 306, 336), (305, 306, 335, 339), (336, 306, 305, 340), (88, 90, 305, 339), (305, 90, 89, 340), (86, 88, 339, 333), (340, 89, 87, 334), (84, 86, 333, 329), (334, 87, 85, 330), (82, 84, 329, 331), (330, 85, 83, 332), (329, 335, 337, 331), (338, 336, 330, 332), (329, 333, 339, 335), (340, 334, 330, 336), (325, 331, 337, 327), (338, 332, 326, 328), (80, 82, 331, 325), (332, 83, 81, 326), (208, 341, 343, 214), (344, 342, 209, 215), (80, 325, 341, 208), (342, 326, 81, 209), (78, 214, 343, 345), (344, 215, 79, 346), (78, 345, 299, 91), (300, 346, 79, 92), (76, 323, 351, 303), (352, 324, 76, 303), (303, 351, 349, 77), (350, 352, 303, 77), (77, 349, 347, 304), (348, 350, 77, 304), (304, 347, 327, 308), (328, 348, 304, 308), (325, 327, 347, 341), (348, 328, 326, 342), (295, 297, 317, 309), (318, 298, 296, 310), (75, 315, 323, 76), (324, 316, 75, 76), (301, 357, 355, 302), (356, 358, 301, 302), (302, 355, 353, 74), (354, 356, 302, 74), (74, 353, 315, 75), (316, 354, 74, 75), (291, 293, 361, 363), (362, 294, 292, 364), (363, 361, 367, 365), (368, 362, 364, 366), (365, 367, 369, 371), (370, 368, 366, 372), (371, 369, 375, 373), (376, 370, 372, 374), (313, 377, 373, 375), (374, 378, 314, 376), (315, 353, 373, 377), (374, 354, 316, 378), (353, 355, 371, 373), (372, 356, 354, 374), (355, 357, 365, 371), (366, 358, 356, 372), (357, 359, 363, 365), (364, 360, 358, 366), (289, 291, 363, 359), (364, 292, 290, 360), (73, 359, 357, 301), (358, 360, 73, 301), (283, 285, 287, 289), (288, 286, 284, 290), (283, 289, 359, 73), (360, 290, 284, 73), (72, 283, 73), (73, 284, 72), (293, 295, 309, 361), (310, 296, 294, 362), (309, 311, 367, 361), (368, 312, 310, 362), (311, 381, 369, 367), (370, 382, 312, 368), (313, 375, 369, 381), (370, 376, 314, 382), (347, 349, 385, 383), (386, 350, 348, 384), (317, 383, 385, 319), (386, 384, 318, 320), (297, 299, 383, 317), (384, 300, 298, 318), (299, 343, 341, 383), (342, 344, 300, 384), (341, 347, 383), (384, 348, 342), (299, 345, 343), (344, 346, 300), (313, 321, 379, 377), (380, 322, 314, 378), (315, 377, 379, 323), (380, 378, 316, 324), (319, 385, 379, 321), (380, 386, 320, 322), (349, 351, 379, 385), (380, 352, 350, 386), (323, 379, 351), (352, 380, 324), (399, 387, 413, 401), (414, 388, 400, 402), (399, 401, 403, 397), (404, 402, 400, 398), (397, 403, 405, 395), (406, 404, 398, 396), (395, 405, 407, 393), (408, 406, 396, 394), (393, 407, 409, 391), (410, 408, 394, 392), (391, 409, 411, 389), (412, 410, 392, 390), (409, 419, 417, 411), (418, 420, 410, 412), (407, 421, 419, 409), (420, 422, 408, 410), (405, 423, 421, 407), (422, 424, 406, 408), (403, 425, 423, 405), (424, 426, 404, 406), (401, 427, 425, 403), (426, 428, 402, 404), (401, 413, 415, 427), (416, 414, 402, 428), (317, 319, 443, 441), (444, 320, 318, 442), (319, 389, 411, 443), (412, 390, 320, 444), (309, 317, 441, 311), (442, 318, 310, 312), (381, 429, 413, 387), (414, 430, 382, 388), (411, 417, 439, 443), (440, 418, 412, 444), (437, 445, 443, 439), (444, 446, 438, 440), (433, 445, 437, 435), (438, 446, 434, 436), (431, 447, 445, 433), (446, 448, 432, 434), (429, 447, 431, 449), (432, 448, 430, 450), (413, 429, 449, 415), (450, 430, 414, 416), (311, 447, 429, 381), (430, 448, 312, 382), (311, 441, 445, 447), (446, 442, 312, 448), (441, 443, 445), (446, 444, 442), (415, 449, 451, 475), (452, 450, 416, 476), (449, 431, 461, 451), (462, 432, 450, 452), (431, 433, 459, 461), (460, 434, 432, 462), (433, 435, 457, 459), (458, 436, 434, 460), (435, 437, 455, 457), (456, 438, 436, 458), (437, 439, 453, 455), (454, 440, 438, 456), (439, 417, 473, 453), (474, 418, 440, 454), (427, 415, 475, 463), (476, 416, 428, 464), (425, 427, 463, 465), (464, 428, 426, 466), (423, 425, 465, 467), (466, 426, 424, 468), (421, 423, 467, 469), (468, 424, 422, 470), (419, 421, 469, 471), (470, 422, 420, 472), (417, 419, 471, 473), (472, 420, 418, 474), (457, 455, 479, 477), (480, 456, 458, 478), (477, 479, 481, 483), (482, 480, 478, 484), (483, 481, 487, 485), (488, 482, 484, 486), (485, 487, 489, 491), (490, 488, 486, 492), (463, 475, 485, 491), (486, 476, 464, 492), (451, 483, 485, 475), (486, 484, 452, 476), (451, 461, 477, 483), (478, 462, 452, 484), (457, 477, 461, 459), (462, 478, 458, 460), (453, 473, 479, 455), (480, 474, 454, 456), (471, 481, 479, 473), (480, 482, 472, 474), (469, 487, 481, 471), (482, 488, 470, 472), (467, 489, 487, 469), (488, 490, 468, 470), (465, 491, 489, 467), (490, 492, 466, 468), (463, 491, 465), (466, 492, 464), (391, 389, 503, 501), (504, 390, 392, 502), (393, 391, 501, 499), (502, 392, 394, 500), (395, 393, 499, 497), (500, 394, 396, 498), (397, 395, 497, 495), (498, 396, 398, 496), (399, 397, 495, 493), (496, 398, 400, 494), (387, 399, 493, 505), (494, 400, 388, 506), (493, 501, 503, 505), (504, 502, 494, 506), (493, 495, 499, 501), (500, 496, 494, 502), (495, 497, 499), (500, 498, 496), (313, 381, 387, 505), (388, 382, 314, 506), (313, 505, 503, 321), (504, 506, 314, 322), (319, 321, 503, 389), (504, 322, 320, 390)])
me_suzanne.polygons.foreach_set('use_smooth', [True] * 500)
_uv = me_suzanne.uv_layers.new(name='UVMap')
_uv.uv.foreach_set('vector', [0.891, 0.5901, 0.8706, 0.5896, 0.8601, 0.5601, 0.9046, 0.5594, 0.8562, 0.8505, 0.8681, 0.8215, 0.8884, 0.822, 0.9006, 0.8532, 0.9046, 0.5594, 0.8601, 0.5601, 0.853, 0.5216, 0.9202, 0.5245, 0.8475, 0.8887, 0.8562, 0.8505, 0.9006, 0.8532, 0.9147, 0.8887, 0.8601, 0.5601, 0.8289, 0.5908, 0.7985, 0.5695, 0.853, 0.5216, 0.7951, 0.8384, 0.8264, 0.8185, 0.8562, 0.8505, 0.8475, 0.8887, 0.8706, 0.5896, 0.8544, 0.6048, 0.8289, 0.5908, 0.8601, 0.5601, 0.8264, 0.8185, 0.8525, 0.8057, 0.8681, 0.8215, 0.8562, 0.8505, 0.8544, 0.6048, 0.8541, 0.6255, 0.8282, 0.6334, 0.8289, 0.5908, 0.8276, 0.776, 0.8532, 0.785, 0.8525, 0.8057, 0.8264, 0.8185, 0.8289, 0.5908, 0.8282, 0.6334, 0.791, 0.6454, 0.7985, 0.5695, 0.791, 0.7622, 0.8276, 0.776, 0.8264, 0.8185, 0.7951, 0.8384, 0.8282, 0.6334, 0.8552, 0.6685, 0.8424, 0.7025, 0.791, 0.6454, 0.8448, 0.7075, 0.8561, 0.742, 0.8276, 0.776, 0.791, 0.7622, 0.8541, 0.6255, 0.8675, 0.6423, 0.8552, 0.6685, 0.8282, 0.6334, 0.8561, 0.742, 0.8673, 0.7688, 0.8532, 0.785, 0.8276, 0.776, 0.8675, 0.6423, 0.8905, 0.6419, 0.9004, 0.667, 0.8552, 0.6685, 0.9012, 0.7456, 0.8902, 0.7702, 0.8673, 0.7688, 0.8561, 0.742, 0.8552, 0.6685, 0.9004, 0.667, 0.9189, 0.6997, 0.8424, 0.7025, 0.9212, 0.7137, 0.9012, 0.7456, 0.8561, 0.742, 0.8448, 0.7075, 0.9004, 0.667, 0.9319, 0.6368, 0.9684, 0.6453, 0.9189, 0.6997, 0.9682, 0.7702, 0.9314, 0.7771, 0.9012, 0.7456, 0.9212, 0.7137, 0.8905, 0.6419, 0.9059, 0.6279, 0.9319, 0.6368, 0.9004, 0.667, 0.9314, 0.7771, 0.905, 0.7849, 0.8902, 0.7702, 0.9012, 0.7456, 0.9059, 0.6279, 0.9062, 0.6057, 0.9337, 0.593, 0.9319, 0.6368, 0.9312, 0.8209, 0.9044, 0.807, 0.905, 0.7849, 0.9314, 0.7771, 0.9319, 0.6368, 0.9337, 0.593, 0.9684, 0.5738, 0.9684, 0.6453, 0.965, 0.8417, 0.9312, 0.8209, 0.9314, 0.7771, 0.9682, 0.7702, 0.9337, 0.593, 0.9046, 0.5594, 0.9202, 0.5245, 0.9684, 0.5738, 0.9147, 0.8887, 0.9006, 0.8532, 0.9312, 0.8209, 0.965, 0.8417, 0.9062, 0.6057, 0.891, 0.5901, 0.9046, 0.5594, 0.9337, 0.593, 0.9006, 0.8532, 0.8884, 0.822, 0.9044, 0.807, 0.9312, 0.8209, 0.891, 0.5901, 0.9062, 0.6057, 0.9024, 0.6079, 0.8896, 0.5933, 0.9006, 0.8047, 0.9044, 0.807, 0.8884, 0.822, 0.8872, 0.8187, 0.9062, 0.6057, 0.9059, 0.6279, 0.8998, 0.6263, 0.9024, 0.6079, 0.8988, 0.7862, 0.905, 0.7849, 0.9044, 0.807, 0.9006, 0.8047, 0.9059, 0.6279, 0.8905, 0.6419, 0.8878, 0.6365, 0.8998, 0.6263, 0.8874, 0.7754, 0.8902, 0.7702, 0.905, 0.7849, 0.8988, 0.7862, 0.8905, 0.6419, 0.8675, 0.6423, 0.8709, 0.6352, 0.8878, 0.6365, 0.8704, 0.776, 0.8673, 0.7688, 0.8902, 0.7702, 0.8874, 0.7754, 0.8675, 0.6423, 0.8541, 0.6255, 0.8599, 0.6239, 0.8709, 0.6352, 0.8589, 0.7868, 0.8532, 0.785, 0.8673, 0.7688, 0.8704, 0.776, 0.8541, 0.6255, 0.8544, 0.6048, 0.8597, 0.6082, 0.8599, 0.6239, 0.8579, 0.8025, 0.8525, 0.8057, 0.8532, 0.785, 0.8589, 0.7868, 0.8544, 0.6048, 0.8706, 0.5896, 0.8717, 0.594, 0.8597, 0.6082, 0.8693, 0.8172, 0.8681, 0.8215, 0.8525, 0.8057, 0.8579, 0.8025, 0.8706, 0.5896, 0.891, 0.5901, 0.8896, 0.5933, 0.8717, 0.594, 0.8872, 0.8187, 0.8884, 0.822, 0.8681, 0.8215, 0.8693, 0.8172, 0.8794, 0.6165, 0.8717, 0.594, 0.8896, 0.5933, 0.8872, 0.8187, 0.8693, 0.8172, 0.878, 0.7951, 0.8597, 0.6082, 0.8717, 0.594, 0.8794, 0.6165, 0.878, 0.7951, 0.8693, 0.8172, 0.8579, 0.8025, 0.8794, 0.6165, 0.8599, 0.6239, 0.8597, 0.6082, 0.8579, 0.8025, 0.8589, 0.7868, 0.878, 0.7951, 0.8794, 0.6165, 0.8709, 0.6352, 0.8599, 0.6239, 0.8589, 0.7868, 0.8704, 0.776, 0.878, 0.7951, 0.8794, 0.6165, 0.8878, 0.6365, 0.8709, 0.6352, 0.8704, 0.776, 0.8874, 0.7754, 0.878, 0.7951, 0.8794, 0.6165, 0.8998, 0.6263, 0.8878, 0.6365, 0.8874, 0.7754, 0.8988, 0.7862, 0.878, 0.7951, 0.8794, 0.6165, 0.9024, 0.6079, 0.8998, 0.6263, 0.8988, 0.7862, 0.9006, 0.8047, 0.878, 0.7951, 0.8794, 0.6165, 0.8896, 0.5933, 0.9024, 0.6079, 0.9006, 0.8047, 0.8872, 0.8187, 0.878, 0.7951, 0.5403, 0.05381, 0.5364, 0.06207, 0.5189, 0.05968, 0.5189, 0.05029, 0.5189, 0.05968, 0.5015, 0.06204, 0.4976, 0.05377, 0.5189, 0.05029, 0.5519, 0.05834, 0.5428, 0.06409, 0.5364, 0.06207, 0.5403, 0.05381, 0.5015, 0.06204, 0.4951, 0.06405, 0.486, 0.05827, 0.4976, 0.05377, 0.5551, 0.0619, 0.5463, 0.07267, 0.5428, 0.06409, 0.5519, 0.05834, 0.4951, 0.06405, 0.4916, 0.07262, 0.4828, 0.06183, 0.486, 0.05827, 0.5638, 0.07659, 0.5483, 0.08489, 0.5463, 0.07267, 0.5551, 0.0619, 0.4916, 0.07262, 0.4895, 0.08486, 0.474, 0.07651, 0.4828, 0.06183, 0.5831, 0.1085, 0.5556, 0.1217, 0.5483, 0.08489, 0.5638, 0.07659, 0.4895, 0.08486, 0.4822, 0.1218, 0.4545, 0.1085, 0.474, 0.07651, 0.6055, 0.1651, 0.6474, 0.2005, 0.6215, 0.2278, 0.5531, 0.2096, 0.4165, 0.2295, 0.3897, 0.2019, 0.432, 0.1656, 0.4853, 0.2101, 0.6474, 0.2005, 0.6764, 0.2332, 0.6648, 0.2532, 0.6215, 0.2278, 0.3727, 0.2564, 0.3603, 0.2359, 0.3897, 0.2019, 0.4165, 0.2295, 0.6764, 0.2332, 0.7153, 0.2654, 0.6839, 0.28, 0.6648, 0.2532, 0.3537, 0.2846, 0.3205, 0.2703, 0.3603, 0.2359, 0.3727, 0.2564, 0.7153, 0.2654, 0.7073, 0.3101, 0.6875, 0.3115, 0.6839, 0.28, 0.3512, 0.3174, 0.3307, 0.3169, 0.3205, 0.2703, 0.3537, 0.2846, 0.7073, 0.3101, 0.6974, 0.3327, 0.6768, 0.3239, 0.6875, 0.3115, 0.3627, 0.3297, 0.342, 0.3397, 0.3307, 0.3169, 0.3512, 0.3174, 0.6974, 0.3327, 0.6628, 0.3725, 0.6391, 0.3573, 0.6768, 0.3239, 0.4028, 0.3621, 0.3793, 0.3787, 0.342, 0.3397, 0.3627, 0.3297, 0.6628, 0.3725, 0.6268, 0.3958, 0.6183, 0.3752, 0.6391, 0.3573, 0.4246, 0.3793, 0.4169, 0.4006, 0.3793, 0.3787, 0.4028, 0.3621, 0.6268, 0.3958, 0.6048, 0.3978, 0.6008, 0.3779, 0.6183, 0.3752, 0.4424, 0.3812, 0.4393, 0.4015, 0.4169, 0.4006, 0.4246, 0.3793, 0.6048, 0.3978, 0.5531, 0.3905, 0.5597, 0.357, 0.6008, 0.3779, 0.4829, 0.3585, 0.4909, 0.3919, 0.4393, 0.4015, 0.4424, 0.3812, 0.5531, 0.3905, 0.5219, 0.386, 0.5211, 0.3439, 0.5597, 0.357, 0.5211, 0.3439, 0.5219, 0.386, 0.4909, 0.3919, 0.4829, 0.3585, 0.5773, 0.3402, 0.5998, 0.3448, 0.6008, 0.3779, 0.5597, 0.357, 0.4424, 0.3812, 0.442, 0.3478, 0.4646, 0.3422, 0.4829, 0.3585, 0.5998, 0.3448, 0.6155, 0.342, 0.6183, 0.3752, 0.6008, 0.3779, 0.4246, 0.3793, 0.426, 0.3456, 0.442, 0.3478, 0.4424, 0.3812, 0.6345, 0.3323, 0.6391, 0.3573, 0.6183, 0.3752, 0.6155, 0.342, 0.4246, 0.3793, 0.4028, 0.3621, 0.4064, 0.3365, 0.426, 0.3456, 0.6624, 0.3128, 0.6768, 0.3239, 0.6391, 0.3573, 0.6345, 0.3323, 0.4028, 0.3621, 0.3627, 0.3297, 0.3771, 0.3177, 0.4064, 0.3365, 0.6684, 0.298, 0.6875, 0.3115, 0.6768, 0.3239, 0.6624, 0.3128, 0.3627, 0.3297, 0.3512, 0.3174, 0.3703, 0.3026, 0.3771, 0.3177, 0.6641, 0.2779, 0.6839, 0.28, 0.6875, 0.3115, 0.6684, 0.298, 0.3512, 0.3174, 0.3537, 0.2846, 0.3741, 0.2818, 0.3703, 0.3026, 0.6392, 0.253, 0.6648, 0.2532, 0.6839, 0.28, 0.6641, 0.2779, 0.3537, 0.2846, 0.3727, 0.2564, 0.3989, 0.2556, 0.3741, 0.2818, 0.614, 0.2427, 0.6215, 0.2278, 0.6648, 0.2532, 0.6392, 0.253, 0.3727, 0.2564, 0.4165, 0.2295, 0.4245, 0.2445, 0.3989, 0.2556, 0.5729, 0.2586, 0.5531, 0.2096, 0.6215, 0.2278, 0.614, 0.2427, 0.4165, 0.2295, 0.4853, 0.2101, 0.4664, 0.2597, 0.4245, 0.2445, 0.5729, 0.2586, 0.5639, 0.272, 0.5198, 0.2489, 0.5531, 0.2096, 0.5198, 0.2489, 0.4759, 0.2731, 0.4664, 0.2597, 0.4853, 0.2101, 0.5773, 0.3402, 0.5597, 0.357, 0.5211, 0.3439, 0.5585, 0.3166, 0.5211, 0.3439, 0.4829, 0.3585, 0.4646, 0.3422, 0.4826, 0.3178, 0.5585, 0.3166, 0.5211, 0.3439, 0.5203, 0.2948, 0.5569, 0.2912, 0.5203, 0.2948, 0.5211, 0.3439, 0.4826, 0.3178, 0.4834, 0.2922, 0.5198, 0.2489, 0.5639, 0.272, 0.5569, 0.2912, 0.5203, 0.2948, 0.4834, 0.2922, 0.4759, 0.2731, 0.5198, 0.2489, 0.5203, 0.2948, 0.5255, 0.06897, 0.5189, 0.0679, 0.5189, 0.05968, 0.5364, 0.06207, 0.5189, 0.05968, 0.5189, 0.0679, 0.5124, 0.06896, 0.5015, 0.06204, 0.5312, 0.07383, 0.5255, 0.06897, 0.5364, 0.06207, 0.5428, 0.06409, 0.5015, 0.06204, 0.5124, 0.06896, 0.5066, 0.07381, 0.4951, 0.06405, 0.531, 0.08743, 0.5312, 0.07383, 0.5428, 0.06409, 0.5463, 0.07267, 0.4951, 0.06405, 0.5066, 0.07381, 0.5068, 0.08742, 0.4916, 0.07262, 0.5556, 0.1217, 0.532, 0.1277, 0.5327, 0.09092, 0.5483, 0.08489, 0.5052, 0.09091, 0.5058, 0.1277, 0.4822, 0.1218, 0.4895, 0.08486, 0.531, 0.08743, 0.5463, 0.07267, 0.5483, 0.08489, 0.5327, 0.09092, 0.4895, 0.08486, 0.4916, 0.07262, 0.5068, 0.08742, 0.5052, 0.09091, 0.5381, 0.1584, 0.519, 0.1517, 0.5189, 0.1284, 0.532, 0.1277, 0.5189, 0.1284, 0.519, 0.1517, 0.4999, 0.1584, 0.5058, 0.1277, 0.5327, 0.09092, 0.532, 0.1277, 0.5189, 0.1284, 0.5189, 0.09395, 0.5189, 0.1284, 0.5058, 0.1277, 0.5052, 0.09091, 0.5189, 0.09395, 0.5189, 0.08518, 0.531, 0.08743, 0.5327, 0.09092, 0.5189, 0.09395, 0.5052, 0.09091, 0.5068, 0.08742, 0.5189, 0.08518, 0.5189, 0.09395, 0.5484, 0.1736, 0.538, 0.176, 0.5352, 0.1668, 0.5381, 0.1584, 0.5028, 0.1669, 0.5001, 0.176, 0.4897, 0.1737, 0.4999, 0.1584, 0.5443, 0.1934, 0.5372, 0.1876, 0.538, 0.176, 0.5484, 0.1736, 0.5001, 0.176, 0.5009, 0.1876, 0.494, 0.1934, 0.4897, 0.1737, 0.5198, 0.2008, 0.5288, 0.1918, 0.5372, 0.1876, 0.5443, 0.1934, 0.5009, 0.1876, 0.5092, 0.1916, 0.5198, 0.2008, 0.494, 0.1934, 0.5176, 0.1906, 0.5191, 0.1854, 0.5288, 0.1918, 0.5198, 0.2008, 0.5092, 0.1916, 0.5191, 0.1854, 0.5176, 0.1906, 0.5198, 0.2008, 0.519, 0.1517, 0.5381, 0.1584, 0.5352, 0.1668, 0.519, 0.159, 0.5028, 0.1669, 0.4999, 0.1584, 0.519, 0.1517, 0.519, 0.159, 0.519, 0.159, 0.5352, 0.1668, 0.5311, 0.1716, 0.519, 0.1656, 0.5069, 0.1717, 0.5028, 0.1669, 0.519, 0.159, 0.519, 0.1656, 0.5191, 0.1854, 0.5191, 0.1795, 0.5282, 0.1863, 0.5288, 0.1918, 0.5098, 0.1863, 0.5191, 0.1795, 0.5191, 0.1854, 0.5092, 0.1916, 0.5288, 0.1918, 0.5282, 0.1863, 0.5335, 0.1842, 0.5372, 0.1876, 0.5045, 0.1842, 0.5098, 0.1863, 0.5092, 0.1916, 0.5009, 0.1876, 0.5372, 0.1876, 0.5335, 0.1842, 0.5334, 0.1767, 0.538, 0.176, 0.5046, 0.1768, 0.5045, 0.1842, 0.5009, 0.1876, 0.5001, 0.176, 0.538, 0.176, 0.5334, 0.1767, 0.5311, 0.1716, 0.5352, 0.1668, 0.5069, 0.1717, 0.5046, 0.1768, 0.5001, 0.176, 0.5028, 0.1669, 0.5191, 0.1795, 0.5334, 0.1767, 0.5335, 0.1842, 0.5282, 0.1863, 0.5045, 0.1842, 0.5046, 0.1768, 0.5191, 0.1795, 0.5098, 0.1863, 0.5191, 0.1795, 0.519, 0.1656, 0.5311, 0.1716, 0.5334, 0.1767, 0.5069, 0.1717, 0.519, 0.1656, 0.5191, 0.1795, 0.5046, 0.1768, 0.5198, 0.2008, 0.5443, 0.1934, 0.5531, 0.2096, 0.5198, 0.2489, 0.4853, 0.2101, 0.494, 0.1934, 0.5198, 0.2008, 0.5198, 0.2489, 0.5443, 0.1934, 0.5484, 0.1736, 0.5616, 0.1678, 0.5531, 0.2096, 0.4764, 0.168, 0.4897, 0.1737, 0.494, 0.1934, 0.4853, 0.2101, 0.5484, 0.1736, 0.5381, 0.1584, 0.5595, 0.1493, 0.5616, 0.1678, 0.4784, 0.1494, 0.4999, 0.1584, 0.4897, 0.1737, 0.4764, 0.168, 0.5381, 0.1584, 0.532, 0.1277, 0.5556, 0.1217, 0.5595, 0.1493, 0.4822, 0.1218, 0.5058, 0.1277, 0.4999, 0.1584, 0.4784, 0.1494, 0.5831, 0.1085, 0.5961, 0.1334, 0.5595, 0.1493, 0.5556, 0.1217, 0.4784, 0.1494, 0.4414, 0.1336, 0.4545, 0.1085, 0.4822, 0.1218, 0.5961, 0.1334, 0.6012, 0.1479, 0.5616, 0.1678, 0.5595, 0.1493, 0.4764, 0.168, 0.4363, 0.1482, 0.4414, 0.1336, 0.4784, 0.1494, 0.6055, 0.1651, 0.5531, 0.2096, 0.5616, 0.1678, 0.6012, 0.1479, 0.4764, 0.168, 0.4853, 0.2101, 0.432, 0.1656, 0.4363, 0.1482, 0.531, 0.08743, 0.5189, 0.08518, 0.5189, 0.08387, 0.5289, 0.08496, 0.5189, 0.08387, 0.5189, 0.08518, 0.5068, 0.08742, 0.5089, 0.08495, 0.5312, 0.07383, 0.531, 0.08743, 0.5289, 0.08496, 0.529, 0.07543, 0.5089, 0.08495, 0.5068, 0.08742, 0.5066, 0.07381, 0.5088, 0.07542, 0.5255, 0.06897, 0.5312, 0.07383, 0.529, 0.07543, 0.5238, 0.07051, 0.5088, 0.07542, 0.5066, 0.07381, 0.5124, 0.06896, 0.5141, 0.0705, 0.5189, 0.0679, 0.5255, 0.06897, 0.5238, 0.07051, 0.5189, 0.06947, 0.5141, 0.0705, 0.5124, 0.06896, 0.5189, 0.0679, 0.5189, 0.06947, 0.5189, 0.06947, 0.5238, 0.07051, 0.5216, 0.07497, 0.5189, 0.07426, 0.5163, 0.07497, 0.5141, 0.0705, 0.5189, 0.06947, 0.5189, 0.07426, 0.5238, 0.07051, 0.529, 0.07543, 0.5242, 0.07669, 0.5216, 0.07497, 0.5136, 0.07668, 0.5088, 0.07542, 0.5141, 0.0705, 0.5163, 0.07497, 0.529, 0.07543, 0.5289, 0.08496, 0.5246, 0.07989, 0.5242, 0.07669, 0.5133, 0.07988, 0.5089, 0.08495, 0.5088, 0.07542, 0.5136, 0.07668, 0.5289, 0.08496, 0.5189, 0.08387, 0.5189, 0.07933, 0.5246, 0.07989, 0.5189, 0.07933, 0.5189, 0.08387, 0.5089, 0.08495, 0.5133, 0.07988, 0.5189, 0.07933, 0.5189, 0.07426, 0.5216, 0.07497, 0.5246, 0.07989, 0.5163, 0.07497, 0.5189, 0.07426, 0.5189, 0.07933, 0.5133, 0.07988, 0.5246, 0.07989, 0.5216, 0.07497, 0.5242, 0.07669, 0.5136, 0.07668, 0.5163, 0.07497, 0.5133, 0.07988, 0.5569, 0.2912, 0.5639, 0.272, 0.5718, 0.2773, 0.5684, 0.2929, 0.4681, 0.2786, 0.4759, 0.2731, 0.4834, 0.2922, 0.472, 0.2943, 0.5585, 0.3166, 0.5569, 0.2912, 0.5684, 0.2929, 0.5731, 0.3114, 0.472, 0.2943, 0.4834, 0.2922, 0.4826, 0.3178, 0.4678, 0.3131, 0.5773, 0.3402, 0.5585, 0.3166, 0.5731, 0.3114, 0.5849, 0.3277, 0.4678, 0.3131, 0.4826, 0.3178, 0.4646, 0.3422, 0.4565, 0.33, 0.5639, 0.272, 0.5729, 0.2586, 0.5807, 0.2666, 0.5718, 0.2773, 0.4587, 0.268, 0.4664, 0.2597, 0.4759, 0.2731, 0.4681, 0.2786, 0.5729, 0.2586, 0.614, 0.2427, 0.6117, 0.2557, 0.5807, 0.2666, 0.4271, 0.2577, 0.4245, 0.2445, 0.4664, 0.2597, 0.4587, 0.268, 0.614, 0.2427, 0.6392, 0.253, 0.6325, 0.2629, 0.6117, 0.2557, 0.4061, 0.2655, 0.3989, 0.2556, 0.4245, 0.2445, 0.4271, 0.2577, 0.6392, 0.253, 0.6641, 0.2779, 0.6537, 0.28, 0.6325, 0.2629, 0.3849, 0.2836, 0.3741, 0.2818, 0.3989, 0.2556, 0.4061, 0.2655, 0.6641, 0.2779, 0.6684, 0.298, 0.6561, 0.2976, 0.6537, 0.28, 0.383, 0.3019, 0.3703, 0.3026, 0.3741, 0.2818, 0.3849, 0.2836, 0.6684, 0.298, 0.6624, 0.3128, 0.6528, 0.3102, 0.6561, 0.2976, 0.3869, 0.3146, 0.3771, 0.3177, 0.3703, 0.3026, 0.383, 0.3019, 0.6624, 0.3128, 0.6345, 0.3323, 0.629, 0.3239, 0.6528, 0.3102, 0.4116, 0.3277, 0.4064, 0.3365, 0.3771, 0.3177, 0.3869, 0.3146, 0.6345, 0.3323, 0.6155, 0.342, 0.6144, 0.332, 0.629, 0.3239, 0.4267, 0.3354, 0.426, 0.3456, 0.4064, 0.3365, 0.4116, 0.3277, 0.6155, 0.342, 0.5998, 0.3448, 0.601, 0.3336, 0.6144, 0.332, 0.4403, 0.3365, 0.442, 0.3478, 0.426, 0.3456, 0.4267, 0.3354, 0.5998, 0.3448, 0.5773, 0.3402, 0.5849, 0.3277, 0.601, 0.3336, 0.4565, 0.33, 0.4646, 0.3422, 0.442, 0.3478, 0.4403, 0.3365, 0.601, 0.3336, 0.5849, 0.3277, 0.5906, 0.3215, 0.6018, 0.3285, 0.4504, 0.3239, 0.4565, 0.33, 0.4403, 0.3365, 0.4394, 0.3313, 0.6144, 0.332, 0.601, 0.3336, 0.6018, 0.3285, 0.6133, 0.3271, 0.4394, 0.3313, 0.4403, 0.3365, 0.4267, 0.3354, 0.4276, 0.3304, 0.629, 0.3239, 0.6144, 0.332, 0.6133, 0.3271, 0.6269, 0.3205, 0.4276, 0.3304, 0.4267, 0.3354, 0.4116, 0.3277, 0.4136, 0.3242, 0.6528, 0.3102, 0.629, 0.3239, 0.6269, 0.3205, 0.6462, 0.3064, 0.4136, 0.3242, 0.4116, 0.3277, 0.3869, 0.3146, 0.3934, 0.3105, 0.6561, 0.2976, 0.6528, 0.3102, 0.6462, 0.3064, 0.6495, 0.2962, 0.3934, 0.3105, 0.3869, 0.3146, 0.383, 0.3019, 0.3897, 0.3002, 0.6537, 0.28, 0.6561, 0.2976, 0.6495, 0.2962, 0.6478, 0.2835, 0.3897, 0.3002, 0.383, 0.3019, 0.3849, 0.2836, 0.391, 0.2871, 0.6325, 0.2629, 0.6537, 0.28, 0.6478, 0.2835, 0.6298, 0.2673, 0.391, 0.2871, 0.3849, 0.2836, 0.4061, 0.2655, 0.4089, 0.27, 0.6117, 0.2557, 0.6325, 0.2629, 0.6298, 0.2673, 0.6126, 0.2616, 0.4089, 0.27, 0.4061, 0.2655, 0.4271, 0.2577, 0.4263, 0.2637, 0.5807, 0.2666, 0.6117, 0.2557, 0.6126, 0.2616, 0.5852, 0.271, 0.4263, 0.2637, 0.4271, 0.2577, 0.4587, 0.268, 0.4544, 0.2726, 0.5718, 0.2773, 0.5807, 0.2666, 0.5852, 0.271, 0.5781, 0.2819, 0.4544, 0.2726, 0.4587, 0.268, 0.4681, 0.2786, 0.4618, 0.2834, 0.5849, 0.3277, 0.5731, 0.3114, 0.5795, 0.3093, 0.5906, 0.3215, 0.4612, 0.3112, 0.4678, 0.3131, 0.4565, 0.33, 0.4504, 0.3239, 0.5731, 0.3114, 0.5684, 0.2929, 0.5775, 0.2938, 0.5795, 0.3093, 0.4628, 0.2954, 0.472, 0.2943, 0.4678, 0.3131, 0.4612, 0.3112, 0.5684, 0.2929, 0.5718, 0.2773, 0.5781, 0.2819, 0.5775, 0.2938, 0.4618, 0.2834, 0.4681, 0.2786, 0.472, 0.2943, 0.4628, 0.2954, 0.5219, 0.386, 0.5531, 0.3905, 0.5532, 0.4331, 0.523, 0.4336, 0.4928, 0.4345, 0.4909, 0.3919, 0.5219, 0.386, 0.523, 0.4336, 0.5531, 0.3905, 0.6048, 0.3978, 0.6098, 0.4315, 0.5532, 0.4331, 0.4359, 0.4357, 0.4393, 0.4015, 0.4909, 0.3919, 0.4928, 0.4345, 0.6048, 0.3978, 0.6268, 0.3958, 0.6482, 0.4193, 0.6098, 0.4315, 0.3965, 0.4254, 0.4169, 0.4006, 0.4393, 0.4015, 0.4359, 0.4357, 0.6268, 0.3958, 0.6628, 0.3725, 0.6921, 0.3883, 0.6482, 0.4193, 0.3503, 0.3962, 0.3793, 0.3787, 0.4169, 0.4006, 0.3965, 0.4254, 0.6628, 0.3725, 0.6974, 0.3327, 0.7263, 0.3418, 0.6921, 0.3883, 0.3128, 0.3506, 0.342, 0.3397, 0.3793, 0.3787, 0.3503, 0.3962, 0.6974, 0.3327, 0.7073, 0.3101, 0.7359, 0.3121, 0.7263, 0.3418, 0.3011, 0.3206, 0.3307, 0.3169, 0.342, 0.3397, 0.3128, 0.3506, 0.7073, 0.3101, 0.7153, 0.2654, 0.7299, 0.2564, 0.7359, 0.3121, 0.3049, 0.2611, 0.3205, 0.2703, 0.3307, 0.3169, 0.3011, 0.3206, 0.7153, 0.2654, 0.6764, 0.2332, 0.6982, 0.2169, 0.7299, 0.2564, 0.3374, 0.2192, 0.3603, 0.2359, 0.3205, 0.2703, 0.3049, 0.2611, 0.6764, 0.2332, 0.6474, 0.2005, 0.6631, 0.1907, 0.6982, 0.2169, 0.3735, 0.1919, 0.3897, 0.2019, 0.3603, 0.2359, 0.3374, 0.2192, 0.6269, 0.01561, 0.6494, 0.02238, 0.6605, 0.07608, 0.6214, 0.04809, 0.3768, 0.0753, 0.3888, 0.02159, 0.4113, 0.01513, 0.4164, 0.04763, 0.5675, 0.000144, 0.6269, 0.01561, 0.6214, 0.04809, 0.5772, 0.0328, 0.4164, 0.04763, 0.4113, 0.01513, 0.4706, 0.000144, 0.4608, 0.03266, 0.5189, 0.02489, 0.5675, 0.000144, 0.5772, 0.0328, 0.5474, 0.04172, 0.4608, 0.03266, 0.4706, 0.000144, 0.5189, 0.02489, 0.4905, 0.04167, 0.5403, 0.05381, 0.5189, 0.05029, 0.5189, 0.02489, 0.5474, 0.04172, 0.5189, 0.02489, 0.5189, 0.05029, 0.4976, 0.05377, 0.4905, 0.04167, 0.5519, 0.05834, 0.5403, 0.05381, 0.5474, 0.04172, 0.5581, 0.05387, 0.4905, 0.04167, 0.4976, 0.05377, 0.486, 0.05827, 0.4798, 0.05378, 0.5551, 0.0619, 0.5519, 0.05834, 0.5581, 0.05387, 0.577, 0.058, 0.4798, 0.05378, 0.486, 0.05827, 0.4828, 0.06183, 0.4609, 0.05785, 0.5638, 0.07659, 0.5551, 0.0619, 0.577, 0.058, 0.6117, 0.07827, 0.4609, 0.05785, 0.4828, 0.06183, 0.474, 0.07651, 0.4259, 0.07799, 0.577, 0.058, 0.5772, 0.0328, 0.6214, 0.04809, 0.6117, 0.07827, 0.4164, 0.04763, 0.4608, 0.03266, 0.4609, 0.05785, 0.4259, 0.07799, 0.577, 0.058, 0.5581, 0.05387, 0.5474, 0.04172, 0.5772, 0.0328, 0.4905, 0.04167, 0.4798, 0.05378, 0.4609, 0.05785, 0.4608, 0.03266, 0.6267, 0.1114, 0.6117, 0.07827, 0.6214, 0.04809, 0.6605, 0.07608, 0.4164, 0.04763, 0.4259, 0.07799, 0.4106, 0.1112, 0.3768, 0.0753, 0.5831, 0.1085, 0.5638, 0.07659, 0.6117, 0.07827, 0.6267, 0.1114, 0.4259, 0.07799, 0.474, 0.07651, 0.4545, 0.1085, 0.4106, 0.1112, 0.5961, 0.1334, 0.6295, 0.1305, 0.6235, 0.1468, 0.6012, 0.1479, 0.4137, 0.1472, 0.4076, 0.1306, 0.4414, 0.1336, 0.4363, 0.1482, 0.5831, 0.1085, 0.6267, 0.1114, 0.6295, 0.1305, 0.5961, 0.1334, 0.4076, 0.1306, 0.4106, 0.1112, 0.4545, 0.1085, 0.4414, 0.1336, 0.6055, 0.1651, 0.6012, 0.1479, 0.6235, 0.1468, 0.6193, 0.1598, 0.4137, 0.1472, 0.4363, 0.1482, 0.432, 0.1656, 0.418, 0.1604, 0.6055, 0.1651, 0.6193, 0.1598, 0.6631, 0.1907, 0.6474, 0.2005, 0.3735, 0.1919, 0.418, 0.1604, 0.432, 0.1656, 0.3897, 0.2019, 0.9459, 0.07957, 0.8862, 0.1218, 0.8491, 0.09973, 0.8918, 0.03692, 0.1831, 0.09213, 0.1413, 0.1125, 0.07896, 0.06072, 0.1423, 0.02147, 0.8918, 0.03692, 0.8491, 0.09973, 0.7885, 0.08083, 0.8056, 0.01079, 0.2464, 0.07651, 0.1831, 0.09213, 0.1423, 0.02147, 0.2326, 0.003484, 0.8056, 0.01079, 0.7885, 0.08083, 0.687, 0.0772, 0.6724, 0.0222, 0.3499, 0.07596, 0.2464, 0.07651, 0.2326, 0.003484, 0.366, 0.02099, 0.6724, 0.0222, 0.687, 0.0772, 0.6605, 0.07608, 0.6494, 0.02238, 0.3768, 0.0753, 0.3499, 0.07596, 0.366, 0.02099, 0.3888, 0.02159, 0.6267, 0.1114, 0.6605, 0.07608, 0.687, 0.0772, 0.6295, 0.1305, 0.3499, 0.07596, 0.3768, 0.0753, 0.4106, 0.1112, 0.4076, 0.1306, 0.7299, 0.2564, 0.6982, 0.2169, 0.7602, 0.1932, 0.789, 0.2333, 0.2716, 0.1939, 0.3374, 0.2192, 0.3049, 0.2611, 0.2413, 0.237, 0.9945, 0.1677, 0.9091, 0.1833, 0.8862, 0.1218, 0.9459, 0.07957, 0.1413, 0.1125, 0.1079, 0.1791, 0.01183, 0.1554, 0.07896, 0.06072, 0.9117, 0.4024, 0.8629, 0.3386, 0.8941, 0.3019, 0.9629, 0.3448, 0.1238, 0.3155, 0.1606, 0.3568, 0.1064, 0.4327, 0.04397, 0.367, 0.9629, 0.3448, 0.8941, 0.3019, 0.9154, 0.2598, 0.9999, 0.2546, 0.09896, 0.267, 0.1238, 0.3155, 0.04397, 0.367, 0.000144, 0.2591, 0.9999, 0.2546, 0.9154, 0.2598, 0.9091, 0.1833, 0.9945, 0.1677, 0.1079, 0.1791, 0.09896, 0.267, 0.000144, 0.2591, 0.01183, 0.1554, 0.7495, 0.3347, 0.7359, 0.3121, 0.7663, 0.3008, 0.7892, 0.3137, 0.2674, 0.3101, 0.3011, 0.3206, 0.2882, 0.3465, 0.243, 0.3256, 0.7892, 0.3137, 0.7663, 0.3008, 0.8153, 0.2764, 0.8462, 0.2934, 0.2131, 0.2852, 0.2674, 0.3101, 0.243, 0.3256, 0.1785, 0.305, 0.8462, 0.2934, 0.8153, 0.2764, 0.845, 0.2564, 0.8735, 0.2659, 0.1797, 0.2633, 0.2131, 0.2852, 0.1785, 0.305, 0.1471, 0.2743, 0.8735, 0.2659, 0.845, 0.2564, 0.8591, 0.2282, 0.887, 0.2338, 0.1628, 0.2317, 0.1797, 0.2633, 0.1471, 0.2743, 0.1315, 0.2376, 0.8424, 0.1952, 0.875, 0.1847, 0.887, 0.2338, 0.8591, 0.2282, 0.1315, 0.2376, 0.1452, 0.1827, 0.1768, 0.1962, 0.1628, 0.2317, 0.9091, 0.1833, 0.9154, 0.2598, 0.887, 0.2338, 0.875, 0.1847, 0.1315, 0.2376, 0.09896, 0.267, 0.1079, 0.1791, 0.1452, 0.1827, 0.9154, 0.2598, 0.8941, 0.3019, 0.8735, 0.2659, 0.887, 0.2338, 0.1471, 0.2743, 0.1238, 0.3155, 0.09896, 0.267, 0.1315, 0.2376, 0.8941, 0.3019, 0.8629, 0.3386, 0.8462, 0.2934, 0.8735, 0.2659, 0.1785, 0.305, 0.1606, 0.3568, 0.1238, 0.3155, 0.1471, 0.2743, 0.8629, 0.3386, 0.7943, 0.3641, 0.7892, 0.3137, 0.8462, 0.2934, 0.243, 0.3256, 0.2398, 0.3826, 0.1606, 0.3568, 0.1785, 0.305, 0.7702, 0.3795, 0.7495, 0.3347, 0.7892, 0.3137, 0.7943, 0.3641, 0.243, 0.3256, 0.2882, 0.3465, 0.2681, 0.3987, 0.2398, 0.3826, 0.8455, 0.45, 0.7943, 0.3641, 0.8629, 0.3386, 0.9117, 0.4024, 0.1606, 0.3568, 0.2398, 0.3826, 0.1853, 0.4841, 0.1064, 0.4327, 0.8159, 0.4454, 0.7706, 0.4443, 0.7557, 0.4186, 0.7702, 0.3795, 0.287, 0.4429, 0.2714, 0.4733, 0.2193, 0.4772, 0.2681, 0.3987, 0.8159, 0.4454, 0.7702, 0.3795, 0.7943, 0.3641, 0.8455, 0.45, 0.2398, 0.3826, 0.2681, 0.3987, 0.2193, 0.4772, 0.1853, 0.4841, 0.8198, 0.4681, 0.8159, 0.4454, 0.8455, 0.45, 0.1853, 0.4841, 0.2193, 0.4772, 0.2159, 0.5036, 0.7359, 0.3121, 0.7299, 0.2564, 0.789, 0.2333, 0.7663, 0.3008, 0.2413, 0.237, 0.3049, 0.2611, 0.3011, 0.3206, 0.2674, 0.3101, 0.789, 0.2333, 0.8096, 0.2339, 0.8153, 0.2764, 0.7663, 0.3008, 0.2131, 0.2852, 0.2192, 0.2374, 0.2413, 0.237, 0.2674, 0.3101, 0.8096, 0.2339, 0.8293, 0.2196, 0.845, 0.2564, 0.8153, 0.2764, 0.1797, 0.2633, 0.1991, 0.2225, 0.2192, 0.2374, 0.2131, 0.2852, 0.8424, 0.1952, 0.8591, 0.2282, 0.845, 0.2564, 0.8293, 0.2196, 0.1797, 0.2633, 0.1628, 0.2317, 0.1768, 0.1962, 0.1991, 0.2225, 0.687, 0.0772, 0.7885, 0.08083, 0.7865, 0.1176, 0.7155, 0.1397, 0.2467, 0.1148, 0.2464, 0.07651, 0.3499, 0.07596, 0.3195, 0.1394, 0.7602, 0.1932, 0.7155, 0.1397, 0.7865, 0.1176, 0.7855, 0.1523, 0.2467, 0.1148, 0.3195, 0.1394, 0.2716, 0.1939, 0.246, 0.151, 0.6982, 0.2169, 0.6631, 0.1907, 0.7155, 0.1397, 0.7602, 0.1932, 0.3195, 0.1394, 0.3735, 0.1919, 0.3374, 0.2192, 0.2716, 0.1939, 0.6631, 0.1907, 0.6235, 0.1468, 0.6295, 0.1305, 0.7155, 0.1397, 0.4076, 0.1306, 0.4137, 0.1472, 0.3735, 0.1919, 0.3195, 0.1394, 0.6295, 0.1305, 0.687, 0.0772, 0.7155, 0.1397, 0.3195, 0.1394, 0.3499, 0.07596, 0.4076, 0.1306, 0.6631, 0.1907, 0.6193, 0.1598, 0.6235, 0.1468, 0.4137, 0.1472, 0.418, 0.1604, 0.3735, 0.1919, 0.8424, 0.1952, 0.8374, 0.1564, 0.8582, 0.1378, 0.875, 0.1847, 0.1717, 0.1323, 0.1966, 0.1552, 0.1768, 0.1962, 0.1452, 0.1827, 0.9091, 0.1833, 0.875, 0.1847, 0.8582, 0.1378, 0.8862, 0.1218, 0.1717, 0.1323, 0.1452, 0.1827, 0.1079, 0.1791, 0.1413, 0.1125, 0.7855, 0.1523, 0.7865, 0.1176, 0.8582, 0.1378, 0.8374, 0.1564, 0.1717, 0.1323, 0.2467, 0.1148, 0.246, 0.151, 0.1966, 0.1552, 0.7885, 0.08083, 0.8491, 0.09973, 0.8582, 0.1378, 0.7865, 0.1176, 0.1717, 0.1323, 0.1831, 0.09213, 0.2464, 0.07651, 0.2467, 0.1148, 0.8862, 0.1218, 0.8582, 0.1378, 0.8491, 0.09973, 0.1831, 0.09213, 0.1717, 0.1323, 0.1413, 0.1125, 0.5062, 0.9049, 0.4324, 0.8949, 0.4388, 0.8702, 0.4911, 0.8817, 0.3159, 0.8682, 0.3216, 0.8932, 0.2472, 0.9012, 0.263, 0.8783, 0.5062, 0.9049, 0.4911, 0.8817, 0.5728, 0.8605, 0.6048, 0.8799, 0.1815, 0.8547, 0.263, 0.8783, 0.2472, 0.9012, 0.1487, 0.8733, 0.6048, 0.8799, 0.5728, 0.8605, 0.5864, 0.794, 0.62, 0.7916, 0.1697, 0.7875, 0.1815, 0.8547, 0.1487, 0.8733, 0.1361, 0.7841, 0.62, 0.7916, 0.5864, 0.794, 0.549, 0.7464, 0.5638, 0.7392, 0.2087, 0.7409, 0.1697, 0.7875, 0.1361, 0.7841, 0.1941, 0.7332, 0.5638, 0.7392, 0.549, 0.7464, 0.5003, 0.7117, 0.5083, 0.6977, 0.2584, 0.7075, 0.2087, 0.7409, 0.1941, 0.7332, 0.2508, 0.6932, 0.5083, 0.6977, 0.5003, 0.7117, 0.4386, 0.6807, 0.4348, 0.6589, 0.321, 0.678, 0.2584, 0.7075, 0.2508, 0.6932, 0.3253, 0.6562, 0.5003, 0.7117, 0.5057, 0.7309, 0.453, 0.7, 0.4386, 0.6807, 0.3061, 0.697, 0.2525, 0.7266, 0.2584, 0.7075, 0.321, 0.678, 0.549, 0.7464, 0.5429, 0.7558, 0.5057, 0.7309, 0.5003, 0.7117, 0.2525, 0.7266, 0.2146, 0.7504, 0.2087, 0.7409, 0.2584, 0.7075, 0.5864, 0.794, 0.5681, 0.7874, 0.5429, 0.7558, 0.549, 0.7464, 0.2146, 0.7504, 0.1883, 0.7814, 0.1697, 0.7875, 0.2087, 0.7409, 0.5728, 0.8605, 0.5555, 0.8264, 0.5681, 0.7874, 0.5864, 0.794, 0.1883, 0.7814, 0.1998, 0.8209, 0.1815, 0.8547, 0.1697, 0.7875, 0.4911, 0.8817, 0.5012, 0.8444, 0.5555, 0.8264, 0.5728, 0.8605, 0.1998, 0.8209, 0.2538, 0.8405, 0.263, 0.8783, 0.1815, 0.8547, 0.4911, 0.8817, 0.4388, 0.8702, 0.4578, 0.84, 0.5012, 0.8444, 0.2976, 0.8374, 0.3159, 0.8682, 0.263, 0.8783, 0.2538, 0.8405, 0.7602, 0.1932, 0.7855, 0.1523, 0.796, 0.177, 0.7832, 0.1874, 0.2336, 0.1756, 0.246, 0.151, 0.2716, 0.1939, 0.247, 0.1871, 0.391, 0.6119, 0.4348, 0.6589, 0.4386, 0.6807, 0.3948, 0.6861, 0.321, 0.678, 0.3253, 0.6562, 0.3699, 0.6102, 0.3648, 0.6844, 0.789, 0.2333, 0.7602, 0.1932, 0.7832, 0.1874, 0.8096, 0.2339, 0.247, 0.1871, 0.2716, 0.1939, 0.2413, 0.237, 0.2192, 0.2374, 0.3917, 0.8621, 0.4016, 0.8415, 0.4388, 0.8702, 0.4324, 0.8949, 0.3159, 0.8682, 0.354, 0.8403, 0.3634, 0.8613, 0.3216, 0.8932, 0.4386, 0.6807, 0.453, 0.7, 0.435, 0.7183, 0.3948, 0.6861, 0.3237, 0.7157, 0.3061, 0.697, 0.321, 0.678, 0.3648, 0.6844, 0.4337, 0.7297, 0.3847, 0.7103, 0.3948, 0.6861, 0.435, 0.7183, 0.3648, 0.6844, 0.3744, 0.709, 0.3247, 0.7272, 0.3237, 0.7157, 0.411, 0.7477, 0.3847, 0.7103, 0.4337, 0.7297, 0.4278, 0.7428, 0.3247, 0.7272, 0.3744, 0.709, 0.347, 0.7458, 0.3303, 0.7405, 0.4181, 0.7849, 0.3847, 0.7954, 0.3847, 0.7103, 0.411, 0.7477, 0.3744, 0.709, 0.3723, 0.7945, 0.339, 0.7831, 0.347, 0.7458, 0.4016, 0.8415, 0.3847, 0.7954, 0.4181, 0.7849, 0.4313, 0.8175, 0.339, 0.7831, 0.3723, 0.7945, 0.354, 0.8403, 0.3248, 0.8155, 0.4388, 0.8702, 0.4016, 0.8415, 0.4313, 0.8175, 0.4578, 0.84, 0.3248, 0.8155, 0.354, 0.8403, 0.3159, 0.8682, 0.2976, 0.8374, 0.8096, 0.2339, 0.8163, 0.2031, 0.8251, 0.2098, 0.8293, 0.2196, 0.1998, 0.2148, 0.2098, 0.2062, 0.2192, 0.2374, 0.1991, 0.2225, 0.8096, 0.2339, 0.7832, 0.1874, 0.8022, 0.1846, 0.8163, 0.2031, 0.2265, 0.1831, 0.247, 0.1871, 0.2192, 0.2374, 0.2098, 0.2062, 0.7832, 0.1874, 0.796, 0.177, 0.8022, 0.1846, 0.2265, 0.1831, 0.2336, 0.1756, 0.247, 0.1871, 0.4578, 0.84, 0.4313, 0.8175, 0.4485, 0.8046, 0.4734, 0.8247, 0.3079, 0.802, 0.3248, 0.8155, 0.2976, 0.8374, 0.2824, 0.8215, 0.4313, 0.8175, 0.4181, 0.7849, 0.4359, 0.7796, 0.4485, 0.8046, 0.3212, 0.7772, 0.339, 0.7831, 0.3248, 0.8155, 0.3079, 0.802, 0.4181, 0.7849, 0.411, 0.7477, 0.4237, 0.7542, 0.4359, 0.7796, 0.3341, 0.752, 0.347, 0.7458, 0.339, 0.7831, 0.3212, 0.7772, 0.411, 0.7477, 0.4278, 0.7428, 0.4379, 0.7498, 0.4237, 0.7542, 0.3199, 0.7473, 0.3303, 0.7405, 0.347, 0.7458, 0.3341, 0.752, 0.4278, 0.7428, 0.4337, 0.7297, 0.4454, 0.732, 0.4379, 0.7498, 0.3129, 0.7292, 0.3247, 0.7272, 0.3303, 0.7405, 0.3199, 0.7473, 0.4337, 0.7297, 0.435, 0.7183, 0.441, 0.7244, 0.4454, 0.732, 0.3175, 0.7217, 0.3237, 0.7157, 0.3247, 0.7272, 0.3129, 0.7292, 0.435, 0.7183, 0.453, 0.7, 0.4553, 0.7137, 0.441, 0.7244, 0.3035, 0.7107, 0.3061, 0.697, 0.3237, 0.7157, 0.3175, 0.7217, 0.5012, 0.8444, 0.4578, 0.84, 0.4734, 0.8247, 0.5125, 0.8288, 0.2824, 0.8215, 0.2976, 0.8374, 0.2538, 0.8405, 0.243, 0.8246, 0.5555, 0.8264, 0.5012, 0.8444, 0.5125, 0.8288, 0.5509, 0.8118, 0.243, 0.8246, 0.2538, 0.8405, 0.1998, 0.8209, 0.2048, 0.8064, 0.5681, 0.7874, 0.5555, 0.8264, 0.5509, 0.8118, 0.5521, 0.7877, 0.2048, 0.8064, 0.1998, 0.8209, 0.1883, 0.7814, 0.2043, 0.7822, 0.5429, 0.7558, 0.5681, 0.7874, 0.5521, 0.7877, 0.5394, 0.7645, 0.2043, 0.7822, 0.1883, 0.7814, 0.2146, 0.7504, 0.2178, 0.7593, 0.5057, 0.7309, 0.5429, 0.7558, 0.5394, 0.7645, 0.5084, 0.7431, 0.2178, 0.7593, 0.2146, 0.7504, 0.2525, 0.7266, 0.2494, 0.7387, 0.453, 0.7, 0.5057, 0.7309, 0.5084, 0.7431, 0.4553, 0.7137, 0.2494, 0.7387, 0.2525, 0.7266, 0.3061, 0.697, 0.3035, 0.7107, 0.4379, 0.7498, 0.4454, 0.732, 0.4708, 0.7484, 0.4548, 0.7617, 0.287, 0.745, 0.3129, 0.7292, 0.3199, 0.7473, 0.3027, 0.7587, 0.4548, 0.7617, 0.4708, 0.7484, 0.4889, 0.7705, 0.4754, 0.7839, 0.2683, 0.7667, 0.287, 0.745, 0.3027, 0.7587, 0.2814, 0.7805, 0.4754, 0.7839, 0.4889, 0.7705, 0.5037, 0.7876, 0.4945, 0.8025, 0.253, 0.7834, 0.2683, 0.7667, 0.2814, 0.7805, 0.2618, 0.7986, 0.4945, 0.8025, 0.5037, 0.7876, 0.5186, 0.7916, 0.5168, 0.8073, 0.2379, 0.787, 0.253, 0.7834, 0.2618, 0.7986, 0.2392, 0.8029, 0.5125, 0.8288, 0.4734, 0.8247, 0.4945, 0.8025, 0.5168, 0.8073, 0.2618, 0.7986, 0.2824, 0.8215, 0.243, 0.8246, 0.2392, 0.8029, 0.4485, 0.8046, 0.4754, 0.7839, 0.4945, 0.8025, 0.4734, 0.8247, 0.2618, 0.7986, 0.2814, 0.7805, 0.3079, 0.802, 0.2824, 0.8215, 0.4485, 0.8046, 0.4359, 0.7796, 0.4548, 0.7617, 0.4754, 0.7839, 0.3027, 0.7587, 0.3212, 0.7772, 0.3079, 0.802, 0.2814, 0.7805, 0.4379, 0.7498, 0.4548, 0.7617, 0.4359, 0.7796, 0.4237, 0.7542, 0.3212, 0.7772, 0.3027, 0.7587, 0.3199, 0.7473, 0.3341, 0.752, 0.441, 0.7244, 0.4553, 0.7137, 0.4708, 0.7484, 0.4454, 0.732, 0.287, 0.745, 0.3035, 0.7107, 0.3175, 0.7217, 0.3129, 0.7292, 0.5084, 0.7431, 0.4889, 0.7705, 0.4708, 0.7484, 0.4553, 0.7137, 0.287, 0.745, 0.2683, 0.7667, 0.2494, 0.7387, 0.3035, 0.7107, 0.5394, 0.7645, 0.5037, 0.7876, 0.4889, 0.7705, 0.5084, 0.7431, 0.2683, 0.7667, 0.253, 0.7834, 0.2178, 0.7593, 0.2494, 0.7387, 0.5521, 0.7877, 0.5186, 0.7916, 0.5037, 0.7876, 0.5394, 0.7645, 0.253, 0.7834, 0.2379, 0.787, 0.2043, 0.7822, 0.2178, 0.7593, 0.5509, 0.8118, 0.5168, 0.8073, 0.5186, 0.7916, 0.5521, 0.7877, 0.2379, 0.787, 0.2392, 0.8029, 0.2048, 0.8064, 0.2043, 0.7822, 0.5125, 0.8288, 0.5168, 0.8073, 0.5509, 0.8118, 0.2048, 0.8064, 0.2392, 0.8029, 0.243, 0.8246, 0.5083, 0.6977, 0.4348, 0.6589, 0.4841, 0.6288, 0.5434, 0.6835, 0.2769, 0.6251, 0.3253, 0.6562, 0.2508, 0.6932, 0.2161, 0.6781, 0.5638, 0.7392, 0.5083, 0.6977, 0.5434, 0.6835, 0.5811, 0.7269, 0.2161, 0.6781, 0.2508, 0.6932, 0.1941, 0.7332, 0.1772, 0.7204, 0.62, 0.7916, 0.5638, 0.7392, 0.5811, 0.7269, 0.6167, 0.76, 0.1772, 0.7204, 0.1941, 0.7332, 0.1361, 0.7841, 0.1404, 0.7524, 0.7075, 0.7599, 0.62, 0.7916, 0.6167, 0.76, 0.6606, 0.7412, 0.1404, 0.7524, 0.1361, 0.7841, 0.04953, 0.7488, 0.09704, 0.7321, 0.7455, 0.6521, 0.7075, 0.7599, 0.6606, 0.7412, 0.6773, 0.6704, 0.09704, 0.7321, 0.04953, 0.7488, 0.01941, 0.6397, 0.08356, 0.662, 0.7408, 0.5724, 0.7455, 0.6521, 0.6773, 0.6704, 0.6714, 0.5927, 0.08356, 0.662, 0.01941, 0.6397, 0.03366, 0.5644, 0.09282, 0.5899, 0.6773, 0.6704, 0.5434, 0.6835, 0.4841, 0.6288, 0.6714, 0.5927, 0.2769, 0.6251, 0.2161, 0.6781, 0.08356, 0.662, 0.09282, 0.5899, 0.6773, 0.6704, 0.6606, 0.7412, 0.5811, 0.7269, 0.5434, 0.6835, 0.1772, 0.7204, 0.09704, 0.7321, 0.08356, 0.662, 0.2161, 0.6781, 0.6606, 0.7412, 0.6167, 0.76, 0.5811, 0.7269, 0.1772, 0.7204, 0.1404, 0.7524, 0.09704, 0.7321, 0.8424, 0.1952, 0.8293, 0.2196, 0.8346, 0.2069, 0.8347, 0.207, 0.03366, 0.5644, 0.05122, 0.5227, 0.145, 0.5626, 0.09282, 0.5899, 0.6204, 0.5657, 0.6714, 0.5927, 0.4841, 0.6288, 0.4981, 0.5523, 0.2769, 0.6251, 0.09282, 0.5899, 0.145, 0.5626, 0.2642, 0.5501, 0.391, 0.6119, 0.4981, 0.5523, 0.4841, 0.6288, 0.4348, 0.6589, 0.2769, 0.6251, 0.2642, 0.5501, 0.3699, 0.6102, 0.3253, 0.6562])
me_suzanne.materials.append(mat_generic_perforated_01)
me_suzanne.update()

# ---- objects
ob_suzanne = bpy.data.objects.new('Suzanne', me_suzanne)

# ---- transforms, parenting, visibility, modifiers, constraints
ob_suzanne.location = (0.0, 0.0, 0.0)
_m = ob_suzanne.modifiers.new('Subdivision', 'SUBSURF')
_m.levels = 2

# ---- collection membership
col_collection.objects.link(ob_suzanne)

# ---- scene / render settings (as saved in the file)
scene.frame_start = 1; scene.frame_end = 250; scene.frame_set(177)
scene.render.engine = 'BLENDER_EEVEE_NEXT'
scene.cycles.feature_set = 'EXPERIMENTAL'
scene.cycles.use_denoising = False
scene.cycles.sampling_pattern = 'TABULATED_SOBOL'
scene.cycles.use_light_tree = False
scene.view_settings.view_transform = 'Filmic'
bpy.context.view_layer.update()

# ---- added for rendering (the .blend has no active camera and no usable light): camera, sun + grey world if the file has none
cam_auto = bpy.data.cameras.new('AutoCamera')
cam_auto.lens = 50.0
cam_auto.sensor_width = 36.0
cam_auto.clip_end = 1000.0
ob_auto_camera = bpy.data.objects.new('AutoCamera', cam_auto)
scene.collection.objects.link(ob_auto_camera)
ob_auto_camera.location = (3.49307, -4.19168, 2.79445)
ob_auto_camera.rotation_euler = (1.09748, -7.21219e-08, 0.694738)
scene.camera = ob_auto_camera
light_auto_sun = bpy.data.lights.new('AutoSun', 'SUN')
light_auto_sun.energy = 3.0
light_auto_sun.angle = 0.0523599
ob_auto_sun = bpy.data.objects.new('AutoSun', light_auto_sun)
scene.collection.objects.link(ob_auto_sun)
ob_auto_sun.rotation_euler = (0.872665, 0.174533, 0.523599)
if scene.world is None:
    world_auto = bpy.data.worlds.new('AutoWorld')
    world_auto.color = (0.3, 0.3, 0.3)
    scene.world = world_auto
bpy.context.view_layer.update()
